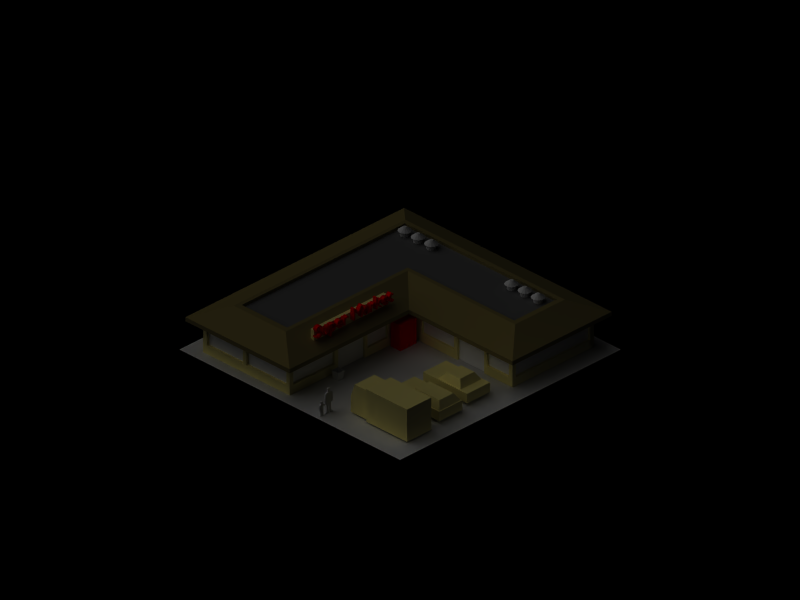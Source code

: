 # Source: market.blend  (saved by Blender 2.35.0; exported with 4.5.12 LTS)
import bpy
from mathutils import Matrix  # noqa: F401  (used for matrix-valued properties, if any)

bpy.ops.wm.read_factory_settings(use_empty=True)
scene = bpy.context.scene
scene.name = '1'

# ---- collections
col_collection_1 = bpy.data.collections.new('Collection 1'); scene.collection.children.link(col_collection_1)
col_collection_8 = bpy.data.collections.new('Collection 8'); scene.collection.children.link(col_collection_8)

# ---- materials (node trees are filled in below, after node groups)
mat_material_003 = bpy.data.materials.new('Material.003')
mat_material_003.alpha_threshold = 0.0
mat_material_003.preview_render_type = 'FLAT'
mat_material_003.diffuse_color = (1.0, 0.0, 0.0, 1.0)
mat_material_003.roughness = 0.5
mat_material_003.line_color = (0.0, 0.0, 0.0, 1.0)
mat_material_002 = bpy.data.materials.new('Material.002')
mat_material_002.alpha_threshold = 0.0
mat_material_002.preview_render_type = 'FLAT'
mat_material_002.diffuse_color = (1.0, 0.0, 0.0, 1.0)
mat_material_002.roughness = 0.5
mat_material_002.line_color = (0.0, 0.0, 0.0, 1.0)
mat_material = bpy.data.materials.new('Material')
mat_material.alpha_threshold = 0.0
mat_material.preview_render_type = 'FLAT'
mat_material.diffuse_color = (0.974, 0.9096, 0.4924, 1.0)
mat_material.roughness = 0.5
mat_material.line_color = (0.0, 0.0, 0.0, 1.0)
mat_roof = bpy.data.materials.new('Roof')
mat_roof.alpha_threshold = 0.0
mat_roof.preview_render_type = 'FLAT'
mat_roof.diffuse_color = (0.4571, 0.4003, 0.1873, 1.0)
mat_roof.roughness = 0.5
mat_roof.line_color = (0.0, 0.0, 0.0, 1.0)
mat_teerpape = bpy.data.materials.new('Teerpape')
mat_teerpape.alpha_threshold = 0.0
mat_teerpape.preview_render_type = 'FLAT'
mat_teerpape.diffuse_color = (0.3358, 0.3358, 0.3358, 1.0)
mat_teerpape.roughness = 0.5
mat_teerpape.line_color = (0.0, 0.0, 0.0, 1.0)
mat_window = bpy.data.materials.new('Window')
mat_window.alpha_threshold = 0.0
mat_window.preview_render_type = 'CUBE'
mat_window.diffuse_color = (1.0, 1.0, 1.0, 1.0)
mat_window.roughness = 0.5
mat_window.specular_intensity = 2.0
mat_window.line_color = (0.0, 0.0, 0.0, 1.0)
mat_material_001 = bpy.data.materials.new('Material.001')
mat_material_001.alpha_threshold = 0.0
mat_material_001.preview_render_type = 'FLAT'
mat_material_001.roughness = 0.5
mat_material_001.line_color = (0.0, 0.0, 0.0, 0.5)

# ---- material node trees

# ---- cameras
cam_camera = bpy.data.cameras.new('Camera')
cam_camera.type = 'ORTHO'
cam_camera.passepartout_alpha = 0.2
cam_camera.clip_end = 100.0
cam_camera.lens = 10.0
cam_camera.ortho_scale = 25.6
cam_camera.show_passepartout = False
cam_camera.show_safe_areas = True
cam_camera.dof.focus_distance = 0.0
cam_camera.dof.aperture_fstop = 128.0

# ---- lights
light_lamp_001 = bpy.data.lights.new('Lamp.001', 'POINT')
light_lamp_001.transmission_factor = 0.0
light_lamp_001.energy = 100.0
light_lamp_001.shadow_buffer_clip_start = 0.5
light_lamp_001.shadow_soft_size = 1.0
light_lamp_001.shadow_maximum_resolution = 0.006
light_lamp_001.use_absolute_resolution = True
light_lamp_001.cycles.use_multiple_importance_sampling = False
light_lamp = bpy.data.lights.new('Lamp', 'SUN')
light_lamp.transmission_factor = 0.0
light_lamp.angle = 1.571
light_lamp.energy = 1.0
light_lamp.shadow_buffer_clip_start = 0.5
light_lamp.shadow_soft_size = 1.0
light_lamp.shadow_cascade_max_distance = 1000.0
light_lamp.cycles.use_multiple_importance_sampling = False

# ---- meshes
me_cube_009 = bpy.data.meshes.new('Cube.009')
me_cube_009.from_pydata([(1.0, 0.7374, -1.0), (1.0, -0.4749, -1.0), (-1.0, -0.4749, -1.0), (-1.0, 0.7374, -1.0), (1.0, 0.7374, 1.591), (1.0, -0.4749, 1.591), (-1.0, -0.4749, 1.591), (-1.0, 0.7374, 1.591)], [], [(0, 1, 2, 3), (4, 7, 6, 5), (0, 4, 5, 1), (1, 5, 6, 2), (2, 6, 7, 3), (4, 0, 3, 7)])
me_cube_009.materials.append(mat_material_003)
me_cube_009.use_remesh_preserve_volume = False
me_cube_009.use_remesh_preserve_attributes = False
me_cube_009.use_mirror_vertex_groups = False
me_cube_009.update()
me_cube_008 = bpy.data.meshes.new('Cube.008')
me_cube_008.from_pydata([(0.159, 0.159, -0.2178), (0.159, -0.159, -0.2178), (-0.159, -0.159, -0.2178), (-0.159, 0.159, -0.2178), (0.2061, 0.2061, 0.2178), (0.2061, -0.2061, 0.2178), (-0.2061, -0.2061, 0.2178), (-0.2061, 0.2061, 0.2178), (-0.1578, 0.1578, 0.2178), (-0.1578, -0.1578, 0.2178), (0.1578, -0.1578, 0.2178), (0.1578, 0.1578, 0.2178), (0.1037, 0.1037, -0.1607), (0.1037, -0.1037, -0.1607), (-0.1037, -0.1037, -0.1607), (-0.1037, 0.1037, -0.1607)], [], [(0, 1, 2, 3), (0, 4, 5, 1), (1, 5, 6, 2), (2, 6, 7, 3), (4, 0, 3, 7), (5, 4, 11, 10), (6, 5, 10, 9), (7, 6, 9, 8), (4, 7, 8, 11), (11, 8, 15, 12), (8, 9, 14, 15), (9, 10, 13, 14), (10, 11, 12, 13), (12, 15, 14, 13)])
me_cube_008.use_remesh_preserve_volume = False
me_cube_008.use_remesh_preserve_attributes = False
me_cube_008.use_mirror_vertex_groups = False
me_cube_008.update()
me_mesh_006 = bpy.data.meshes.new('Mesh.006')
me_mesh_006.from_pydata([(5.34, 0.542, 0.0), (5.173, 0.379, 0.0), (5.173, 0.369, 0.0), (5.251, 0.369, 0.0), (5.251, 0.132, 0.0), (5.255, 0.09343, 0.0), (5.267, 0.05944, 0.0), (5.288, 0.03112, 0.0), (5.316, 0.009556, 0.0), (5.353, -0.004181, 0.0), (5.397, -0.009, 0.0), (5.413, -0.007958, 0.0), (5.431, -0.005, 0.0), (5.45, -0.000375, 0.0), (5.47, 0.005667, 0.0), (5.488, 0.01288, 0.0), (5.505, 0.021, 0.0), (5.505, 0.104, 0.0), (5.487, 0.09392, 0.0), (5.47, 0.08567, 0.0), (5.453, 0.07925, 0.0), (5.436, 0.07467, 0.0), (5.42, 0.07192, 0.0), (5.404, 0.071, 0.0), (5.39, 0.07236, 0.0), (5.376, 0.07685, 0.0), (5.362, 0.08513, 0.0), (5.351, 0.09781, 0.0), (5.343, 0.1156, 0.0), (5.34, 0.139, 0.0), (5.34, 0.369, 0.0), (5.482, 0.369, 0.0), (5.482, 0.449, 0.0), (5.34, 0.449, 0.0), (0.399, 0.643, 0.0), (0.3747, 0.6577, 0.0), (0.3498, 0.6697, 0.0), (0.3245, 0.679, 0.0), (0.2989, 0.6857, 0.0), (0.273, 0.6897, 0.0), (0.247, 0.691, 0.0), (0.1883, 0.6852, 0.0), (0.1378, 0.6685, 0.0), (0.09663, 0.6416, 0.0), (0.06589, 0.6055, 0.0), (0.04665, 0.561, 0.0), (0.04, 0.509, 0.0), (0.06185, 0.4284, 0.0), (0.1165, 0.368, 0.0), (0.1875, 0.3198, 0.0), (0.2585, 0.2753, 0.0), (0.3131, 0.2265, 0.0), (0.335, 0.165, 0.0), (0.3321, 0.1454, 0.0), (0.3231, 0.1258, 0.0), (0.308, 0.1078, 0.0), (0.2866, 0.09285, 0.0), (0.2586, 0.08273, 0.0), (0.224, 0.079, 0.0), (0.1909, 0.08189, 0.0), (0.1587, 0.09044, 0.0), (0.1276, 0.1045, 0.0), (0.098, 0.1239, 0.0), (0.07004, 0.1484, 0.0), (0.044, 0.178, 0.0), (0.044, 0.054, 0.0), (0.0728, 0.0344, 0.0), (0.1024, 0.01856, 0.0), (0.1331, 0.006375, 0.0), (0.1653, -0.002222, 0.0), (0.1991, -0.007319, 0.0), (0.235, -0.009, 0.0), (0.2873, -0.002727, 0.0), (0.3334, 0.01519, 0.0), (0.3718, 0.04338, 0.0), (0.4009, 0.08048, 0.0), (0.4195, 0.1251, 0.0), (0.426, 0.176, 0.0), (0.4041, 0.2679, 0.0), (0.3495, 0.333, 0.0), (0.2785, 0.3813, 0.0), (0.2075, 0.4223, 0.0), (0.1529, 0.466, 0.0), (0.131, 0.522, 0.0), (0.1346, 0.5447, 0.0), (0.145, 0.5643, 0.0), (0.1614, 0.5805, 0.0), (0.183, 0.5927, 0.0), (0.2091, 0.6003, 0.0), (0.239, 0.603, 0.0), (0.2628, 0.6016, 0.0), (0.288, 0.5968, 0.0), (0.3145, 0.5881, 0.0), (0.342, 0.5749, 0.0), (0.3702, 0.5564, 0.0), (0.399, 0.532, 0.0), (0.895, 0.0, 0.0), (0.895, 0.449, 0.0), (0.806, 0.449, 0.0), (0.806, 0.128, 0.0), (0.7908, 0.1091, 0.0), (0.7743, 0.09344, 0.0), (0.7566, 0.08113, 0.0), (0.7381, 0.07222, 0.0), (0.7188, 0.06682, 0.0), (0.699, 0.065, 0.0), (0.671, 0.06796, 0.0), (0.648, 0.07667, 0.0), (0.6301, 0.09088, 0.0), (0.6173, 0.1103, 0.0), (0.6096, 0.1348, 0.0), (0.607, 0.164, 0.0), (0.607, 0.449, 0.0), (0.518, 0.449, 0.0), (0.518, 0.17, 0.0), (0.5232, 0.1172, 0.0), (0.538, 0.07293, 0.0), (0.5614, 0.03775, 0.0), (0.5924, 0.01207, 0.0), (0.6299, -0.003657, 0.0), (0.673, -0.009, 0.0), (0.6956, -0.006889, 0.0), (0.7188, -0.0007778, 0.0), (0.7421, 0.009, 0.0), (0.7649, 0.02211, 0.0), (0.7864, 0.03822, 0.0), (0.806, 0.057, 0.0), (0.806, 0.0, 0.0), (1.104, 0.011, 0.0), (1.12, 0.004657, 0.0), (1.136, -0.0004074, 0.0), (1.151, -0.00425, 0.0), (1.165, -0.006926, 0.0), (1.18, -0.008491, 0.0), (1.194, -0.009, 0.0), (1.257, -0.001338, 0.0), (1.312, 0.02063, 0.0), (1.358, 0.05537, 0.0), (1.392, 0.1014, 0.0), (1.414, 0.1571, 0.0), (1.422, 0.221, 0.0), (1.415, 0.2893, 0.0), (1.393, 0.3459, 0.0), (1.357, 0.3905, 0.0), (1.307, 0.4228, 0.0), (1.245, 0.4424, 0.0), (1.169, 0.449, 0.0), (1.015, 0.449, 0.0), (1.015, -0.23, 0.0), (1.104, -0.23, 0.0), (1.104, 0.369, 0.0), (1.185, 0.369, 0.0), (1.229, 0.3646, 0.0), (1.266, 0.3516, 0.0), (1.294, 0.3304, 0.0), (1.315, 0.3014, 0.0), (1.327, 0.2652, 0.0), (1.331, 0.222, 0.0), (1.326, 0.1806, 0.0), (1.312, 0.1442, 0.0), (1.291, 0.1139, 0.0), (1.262, 0.09081, 0.0), (1.227, 0.07614, 0.0), (1.188, 0.071, 0.0), (1.174, 0.07158, 0.0), (1.16, 0.0733, 0.0), (1.146, 0.07613, 0.0), (1.132, 0.08004, 0.0), (1.118, 0.085, 0.0), (1.104, 0.091, 0.0), (1.896, 0.13, 0.0), (1.87, 0.1142, 0.0), (1.844, 0.1009, 0.0), (1.818, 0.09025, 0.0), (1.792, 0.08244, 0.0), (1.766, 0.07764, 0.0), (1.739, 0.076, 0.0), (1.699, 0.07982, 0.0), (1.665, 0.09122, 0.0), (1.637, 0.1101, 0.0), (1.614, 0.1364, 0.0), (1.598, 0.1701, 0.0), (1.588, 0.211, 0.0), (1.904, 0.211, 0.0), (1.898, 0.2869, 0.0), (1.88, 0.3488, 0.0), (1.851, 0.3968, 0.0), (1.812, 0.4309, 0.0), (1.765, 0.4512, 0.0), (1.709, 0.458, 0.0), (1.65, 0.4506, 0.0), (1.599, 0.4291, 0.0), (1.558, 0.395, 0.0), (1.526, 0.3496, 0.0), (1.506, 0.2941, 0.0), (1.499, 0.23, 0.0), (1.505, 0.1692, 0.0), (1.524, 0.1129, 0.0), (1.556, 0.064, 0.0), (1.598, 0.02541, 0.0), (1.652, 9.259e-05, 0.0), (1.717, -0.009, 0.0), (1.753, -0.007574, 0.0), (1.785, -0.003259, 0.0), (1.815, 0.004, 0.0), (1.842, 0.01426, 0.0), (1.869, 0.02757, 0.0), (1.896, 0.044, 0.0), (1.59, 0.27, 0.0), (1.598, 0.3029, 0.0), (1.612, 0.3303, 0.0), (1.63, 0.3521, 0.0), (1.652, 0.368, 0.0), (1.679, 0.3777, 0.0), (1.711, 0.381, 0.0), (1.74, 0.3775, 0.0), (1.766, 0.3673, 0.0), (1.786, 0.351, 0.0), (1.801, 0.329, 0.0), (1.812, 0.3018, 0.0), (1.816, 0.27, 0.0), (2.006, 0.449, 0.0), (2.006, 0.0, 0.0), (2.095, 0.0, 0.0), (2.095, 0.235, 0.0), (2.099, 0.272, 0.0), (2.11, 0.305, 0.0), (2.127, 0.3329, 0.0), (2.149, 0.3543, 0.0), (2.175, 0.3681, 0.0), (2.204, 0.373, 0.0), (2.216, 0.3715, 0.0), (2.229, 0.3674, 0.0), (2.243, 0.3608, 0.0), (2.258, 0.352, 0.0), (2.273, 0.3413, 0.0), (2.287, 0.329, 0.0), (2.334, 0.406, 0.0), (2.316, 0.422, 0.0), (2.298, 0.435, 0.0), (2.28, 0.4451, 0.0), (2.263, 0.4523, 0.0), (2.245, 0.4566, 0.0), (2.227, 0.458, 0.0), (2.206, 0.4552, 0.0), (2.185, 0.4465, 0.0), (2.163, 0.4316, 0.0), (2.141, 0.4101, 0.0), (2.119, 0.3817, 0.0), (2.097, 0.346, 0.0), (2.095, 0.346, 0.0), (2.095, 0.449, 0.0), (3.32, 0.682, 0.0), (3.229, 0.682, 0.0), (3.002, 0.402, 0.0), (2.776, 0.682, 0.0), (2.684, 0.682, 0.0), (2.684, 0.0, 0.0), (2.782, 0.0, 0.0), (2.782, 0.531, 0.0), (2.784, 0.531, 0.0), (2.994, 0.267, 0.0), (3.01, 0.267, 0.0), (3.22, 0.531, 0.0), (3.222, 0.531, 0.0), (3.222, 0.0, 0.0), (3.32, 0.0, 0.0), (3.803, 0.08, 0.0), (3.793, 0.07301, 0.0), (3.784, 0.06711, 0.0), (3.775, 0.06238, 0.0), (3.768, 0.05889, 0.0), (3.761, 0.05674, 0.0), (3.756, 0.056, 0.0), (3.751, 0.05652, 0.0), (3.747, 0.05819, 0.0), (3.743, 0.06113, 0.0), (3.741, 0.06548, 0.0), (3.739, 0.07139, 0.0), (3.739, 0.079, 0.0), (3.739, 0.31, 0.0), (3.733, 0.3564, 0.0), (3.717, 0.3937, 0.0), (3.692, 0.4223, 0.0), (3.659, 0.4423, 0.0), (3.62, 0.4541, 0.0), (3.576, 0.458, 0.0), (3.545, 0.4563, 0.0), (3.516, 0.4513, 0.0), (3.49, 0.4429, 0.0), (3.467, 0.431, 0.0), (3.446, 0.4158, 0.0), (3.427, 0.397, 0.0), (3.427, 0.3, 0.0), (3.449, 0.3232, 0.0), (3.472, 0.3419, 0.0), (3.496, 0.3561, 0.0), (3.52, 0.3661, 0.0), (3.544, 0.3721, 0.0), (3.569, 0.374, 0.0), (3.594, 0.372, 0.0), (3.614, 0.366, 0.0), (3.63, 0.3555, 0.0), (3.641, 0.3404, 0.0), (3.648, 0.3203, 0.0), (3.65, 0.295, 0.0), (3.65, 0.271, 0.0), (3.571, 0.243, 0.0), (3.535, 0.2296, 0.0), (3.499, 0.2144, 0.0), (3.468, 0.1956, 0.0), (3.442, 0.1716, 0.0), (3.424, 0.1406, 0.0), (3.418, 0.101, 0.0), (3.422, 0.07271, 0.0), (3.432, 0.0467, 0.0), (3.448, 0.02425, 0.0), (3.47, 0.00663, 0.0), (3.497, -0.00488, 0.0), (3.528, -0.009, 0.0), (3.548, -0.007745, 0.0), (3.569, -0.003963, 0.0), (3.589, 0.002375, 0.0), (3.609, 0.0113, 0.0), (3.629, 0.02283, 0.0), (3.649, 0.037, 0.0), (3.654, 0.02248, 0.0), (3.662, 0.01085, 0.0), (3.671, 0.002, 0.0), (3.684, -0.004185, 0.0), (3.699, -0.007815, 0.0), (3.717, -0.009, 0.0), (3.73, -0.008282, 0.0), (3.743, -0.005926, 0.0), (3.755, -0.001625, 0.0), (3.769, 0.004926, 0.0), (3.784, 0.01403, 0.0), (3.803, 0.026, 0.0), (3.65, 0.091, 0.0), (3.638, 0.08027, 0.0), (3.625, 0.07119, 0.0), (3.613, 0.06388, 0.0), (3.599, 0.05848, 0.0), (3.586, 0.05514, 0.0), (3.572, 0.054, 0.0), (3.554, 0.0561, 0.0), (3.539, 0.06211, 0.0), (3.526, 0.07163, 0.0), (3.516, 0.08422, 0.0), (3.51, 0.09949, 0.0), (3.508, 0.117, 0.0), (3.513, 0.1414, 0.0), (3.528, 0.162, 0.0), (3.551, 0.1796, 0.0), (3.579, 0.195, 0.0), (3.613, 0.2089, 0.0), (3.65, 0.222, 0.0), (3.888, 0.449, 0.0), (3.888, 0.0, 0.0), (3.977, 0.0, 0.0), (3.977, 0.235, 0.0), (3.981, 0.272, 0.0), (3.992, 0.305, 0.0), (4.009, 0.3329, 0.0), (4.031, 0.3543, 0.0), (4.057, 0.3681, 0.0), (4.086, 0.373, 0.0), (4.098, 0.3715, 0.0), (4.111, 0.3674, 0.0), (4.125, 0.3608, 0.0), (4.14, 0.352, 0.0), (4.155, 0.3413, 0.0), (4.169, 0.329, 0.0), (4.216, 0.406, 0.0), (4.198, 0.422, 0.0), (4.18, 0.435, 0.0), (4.162, 0.4451, 0.0), (4.145, 0.4523, 0.0), (4.127, 0.4566, 0.0), (4.109, 0.458, 0.0), (4.088, 0.4552, 0.0), (4.067, 0.4465, 0.0), (4.045, 0.4316, 0.0), (4.023, 0.4101, 0.0), (4.001, 0.3817, 0.0), (3.979, 0.346, 0.0), (3.977, 0.346, 0.0), (3.977, 0.449, 0.0), (4.366, 0.682, 0.0), (4.277, 0.682, 0.0), (4.277, 0.0, 0.0), (4.366, 0.0, 0.0), (4.675, 0.449, 0.0), (4.569, 0.449, 0.0), (4.37, 0.229, 0.0), (4.595, 0.0, 0.0), (4.715, 0.0, 0.0), (4.483, 0.229, 0.0), (5.132, 0.13, 0.0), (5.106, 0.1142, 0.0), (5.08, 0.1009, 0.0), (5.054, 0.09025, 0.0), (5.028, 0.08244, 0.0), (5.002, 0.07764, 0.0), (4.975, 0.076, 0.0), (4.935, 0.07982, 0.0), (4.901, 0.09122, 0.0), (4.873, 0.1101, 0.0), (4.85, 0.1364, 0.0), (4.834, 0.1701, 0.0), (4.824, 0.211, 0.0), (5.14, 0.211, 0.0), (5.134, 0.2869, 0.0), (5.116, 0.3488, 0.0), (5.087, 0.3968, 0.0), (5.048, 0.4309, 0.0), (5.001, 0.4512, 0.0), (4.945, 0.458, 0.0), (4.886, 0.4506, 0.0), (4.835, 0.4291, 0.0), (4.793, 0.395, 0.0), (4.762, 0.3496, 0.0), (4.742, 0.2941, 0.0), (4.735, 0.23, 0.0), (4.741, 0.1692, 0.0), (4.76, 0.1129, 0.0), (4.792, 0.064, 0.0), (4.834, 0.02541, 0.0), (4.888, 9.259e-05, 0.0), (4.953, -0.009, 0.0), (4.989, -0.007574, 0.0), (5.021, -0.003259, 0.0), (5.051, 0.004, 0.0), (5.078, 0.01426, 0.0), (5.105, 0.02757, 0.0), (5.132, 0.044, 0.0), (4.826, 0.27, 0.0), (4.834, 0.3029, 0.0), (4.848, 0.3303, 0.0), (4.866, 0.3521, 0.0), (4.888, 0.368, 0.0), (4.915, 0.3777, 0.0), (4.947, 0.381, 0.0), (4.976, 0.3775, 0.0), (5.002, 0.3673, 0.0), (5.022, 0.351, 0.0), (5.037, 0.329, 0.0), (5.048, 0.3018, 0.0), (5.052, 0.27, 0.0), (5.052, 0.27, -0.2502), (5.048, 0.3018, -0.2502), (5.037, 0.329, -0.2502), (5.022, 0.351, -0.2502), (5.002, 0.3673, -0.2502), (4.976, 0.3775, -0.2502), (4.947, 0.381, -0.2502), (4.915, 0.3777, -0.2502), (4.888, 0.368, -0.2502), (4.866, 0.3521, -0.2502), (4.848, 0.3303, -0.2502), (4.834, 0.3029, -0.2502), (4.826, 0.27, -0.2502), (5.132, 0.044, -0.2502), (5.105, 0.02757, -0.2502), (5.078, 0.01426, -0.2502), (5.051, 0.004, -0.2502), (5.021, -0.003259, -0.2502), (4.989, -0.007574, -0.2502), (4.953, -0.009, -0.2502), (4.888, 9.259e-05, -0.2502), (4.834, 0.02541, -0.2502), (4.792, 0.064, -0.2502), (4.76, 0.1129, -0.2502), (4.741, 0.1692, -0.2502), (4.735, 0.23, -0.2502), (4.742, 0.2941, -0.2502), (4.762, 0.3496, -0.2502), (4.793, 0.395, -0.2502), (4.835, 0.4291, -0.2502), (4.886, 0.4506, -0.2502), (4.945, 0.458, -0.2502), (5.001, 0.4512, -0.2502), (5.048, 0.4309, -0.2502), (5.087, 0.3968, -0.2502), (5.116, 0.3488, -0.2502), (5.134, 0.2869, -0.2502), (5.14, 0.211, -0.2502), (4.824, 0.211, -0.2502), (4.834, 0.1701, -0.2502), (4.85, 0.1364, -0.2502), (4.873, 0.1101, -0.2502), (4.901, 0.09122, -0.2502), (4.935, 0.07982, -0.2502), (4.975, 0.076, -0.2502), (5.002, 0.07764, -0.2502), (5.028, 0.08244, -0.2502), (5.054, 0.09025, -0.2502), (5.08, 0.1009, -0.2502), (5.106, 0.1142, -0.2502), (5.132, 0.13, -0.2502), (4.483, 0.229, -0.2502), (4.715, 0.0, -0.2502), (4.595, 0.0, -0.2502), (4.37, 0.229, -0.2502), (4.569, 0.449, -0.2502), (4.675, 0.449, -0.2502), (4.366, 0.0, -0.2502), (4.277, 0.0, -0.2502), (4.277, 0.682, -0.2502), (4.366, 0.682, -0.2502), (3.977, 0.449, -0.2502), (3.977, 0.346, -0.2502), (3.979, 0.346, -0.2502), (4.001, 0.3817, -0.2502), (4.023, 0.4101, -0.2502), (4.045, 0.4316, -0.2502), (4.067, 0.4465, -0.2502), (4.088, 0.4552, -0.2502), (4.109, 0.458, -0.2502), (4.127, 0.4566, -0.2502), (4.145, 0.4523, -0.2502), (4.162, 0.4451, -0.2502), (4.18, 0.435, -0.2502), (4.198, 0.422, -0.2502), (4.216, 0.406, -0.2502), (4.169, 0.329, -0.2502), (4.155, 0.3413, -0.2502), (4.14, 0.352, -0.2502), (4.125, 0.3608, -0.2502), (4.111, 0.3674, -0.2502), (4.098, 0.3715, -0.2502), (4.086, 0.373, -0.2502), (4.057, 0.3681, -0.2502), (4.031, 0.3543, -0.2502), (4.009, 0.3329, -0.2502), (3.992, 0.305, -0.2502), (3.981, 0.272, -0.2502), (3.977, 0.235, -0.2502), (3.977, 0.0, -0.2502), (3.888, 0.0, -0.2502), (3.888, 0.449, -0.2502), (3.65, 0.222, -0.2502), (3.613, 0.2089, -0.2502), (3.579, 0.195, -0.2502), (3.551, 0.1796, -0.2502), (3.528, 0.162, -0.2502), (3.513, 0.1414, -0.2502), (3.508, 0.117, -0.2502), (3.51, 0.09949, -0.2502), (3.516, 0.08422, -0.2502), (3.526, 0.07163, -0.2502), (3.539, 0.06211, -0.2502), (3.554, 0.0561, -0.2502), (3.572, 0.054, -0.2502), (3.586, 0.05514, -0.2502), (3.599, 0.05848, -0.2502), (3.613, 0.06388, -0.2502), (3.625, 0.07119, -0.2502), (3.638, 0.08027, -0.2502), (3.65, 0.091, -0.2502), (3.803, 0.026, -0.2502), (3.784, 0.01403, -0.2502), (3.769, 0.004926, -0.2502), (3.755, -0.001625, -0.2502), (3.743, -0.005926, -0.2502), (3.73, -0.008282, -0.2502), (3.717, -0.009, -0.2502), (3.699, -0.007815, -0.2502), (3.684, -0.004185, -0.2502), (3.671, 0.002, -0.2502), (3.662, 0.01085, -0.2502), (3.654, 0.02248, -0.2502), (3.649, 0.037, -0.2502), (3.629, 0.02283, -0.2502), (3.609, 0.0113, -0.2502), (3.589, 0.002375, -0.2502), (3.569, -0.003963, -0.2502), (3.548, -0.007745, -0.2502), (3.528, -0.009, -0.2502), (3.497, -0.00488, -0.2502), (3.47, 0.00663, -0.2502), (3.448, 0.02425, -0.2502), (3.432, 0.0467, -0.2502), (3.422, 0.07271, -0.2502), (3.418, 0.101, -0.2502), (3.424, 0.1406, -0.2502), (3.442, 0.1716, -0.2502), (3.468, 0.1956, -0.2502), (3.499, 0.2144, -0.2502), (3.535, 0.2296, -0.2502), (3.571, 0.243, -0.2502), (3.65, 0.271, -0.2502), (3.65, 0.295, -0.2502), (3.648, 0.3203, -0.2502), (3.641, 0.3404, -0.2502), (3.63, 0.3555, -0.2502), (3.614, 0.366, -0.2502), (3.594, 0.372, -0.2502), (3.569, 0.374, -0.2502), (3.544, 0.3721, -0.2502), (3.52, 0.3661, -0.2502), (3.496, 0.3561, -0.2502), (3.472, 0.3419, -0.2502), (3.449, 0.3232, -0.2502), (3.427, 0.3, -0.2502), (3.427, 0.397, -0.2502), (3.446, 0.4158, -0.2502), (3.467, 0.431, -0.2502), (3.49, 0.4429, -0.2502), (3.516, 0.4513, -0.2502), (3.545, 0.4563, -0.2502), (3.576, 0.458, -0.2502), (3.62, 0.4541, -0.2502), (3.659, 0.4423, -0.2502), (3.692, 0.4223, -0.2502), (3.717, 0.3937, -0.2502), (3.733, 0.3564, -0.2502), (3.739, 0.31, -0.2502), (3.739, 0.079, -0.2502), (3.739, 0.07139, -0.2502), (3.741, 0.06548, -0.2502), (3.743, 0.06113, -0.2502), (3.747, 0.05819, -0.2502), (3.751, 0.05652, -0.2502), (3.756, 0.056, -0.2502), (3.761, 0.05674, -0.2502), (3.768, 0.05889, -0.2502), (3.775, 0.06238, -0.2502), (3.784, 0.06711, -0.2502), (3.793, 0.07301, -0.2502), (3.803, 0.08, -0.2502), (3.32, 0.0, -0.2502), (3.222, 0.0, -0.2502), (3.222, 0.531, -0.2502), (3.22, 0.531, -0.2502), (3.01, 0.267, -0.2502), (2.994, 0.267, -0.2502), (2.784, 0.531, -0.2502), (2.782, 0.531, -0.2502), (2.782, 0.0, -0.2502), (2.684, 0.0, -0.2502), (2.684, 0.682, -0.2502), (2.776, 0.682, -0.2502), (3.002, 0.402, -0.2502), (3.229, 0.682, -0.2502), (3.32, 0.682, -0.2502), (2.095, 0.449, -0.2502), (2.095, 0.346, -0.2502), (2.097, 0.346, -0.2502), (2.119, 0.3817, -0.2502), (2.141, 0.4101, -0.2502), (2.163, 0.4316, -0.2502), (2.185, 0.4465, -0.2502), (2.206, 0.4552, -0.2502), (2.227, 0.458, -0.2502), (2.245, 0.4566, -0.2502), (2.263, 0.4523, -0.2502), (2.28, 0.4451, -0.2502), (2.298, 0.435, -0.2502), (2.316, 0.422, -0.2502), (2.334, 0.406, -0.2502), (2.287, 0.329, -0.2502), (2.273, 0.3413, -0.2502), (2.258, 0.352, -0.2502), (2.243, 0.3608, -0.2502), (2.229, 0.3674, -0.2502), (2.216, 0.3715, -0.2502), (2.204, 0.373, -0.2502), (2.175, 0.3681, -0.2502), (2.149, 0.3543, -0.2502), (2.127, 0.3329, -0.2502), (2.11, 0.305, -0.2502), (2.099, 0.272, -0.2502), (2.095, 0.235, -0.2502), (2.095, 0.0, -0.2502), (2.006, 0.0, -0.2502), (2.006, 0.449, -0.2502), (1.816, 0.27, -0.2502), (1.812, 0.3018, -0.2502), (1.801, 0.329, -0.2502), (1.786, 0.351, -0.2502), (1.766, 0.3673, -0.2502), (1.74, 0.3775, -0.2502), (1.711, 0.381, -0.2502), (1.679, 0.3777, -0.2502), (1.652, 0.368, -0.2502), (1.63, 0.3521, -0.2502), (1.612, 0.3303, -0.2502), (1.598, 0.3029, -0.2502), (1.59, 0.27, -0.2502), (1.896, 0.044, -0.2502), (1.869, 0.02757, -0.2502), (1.842, 0.01426, -0.2502), (1.815, 0.004, -0.2502), (1.785, -0.003259, -0.2502), (1.753, -0.007574, -0.2502), (1.717, -0.009, -0.2502), (1.652, 9.259e-05, -0.2502), (1.598, 0.02541, -0.2502), (1.556, 0.064, -0.2502), (1.524, 0.1129, -0.2502), (1.505, 0.1692, -0.2502), (1.499, 0.23, -0.2502), (1.506, 0.2941, -0.2502), (1.526, 0.3496, -0.2502), (1.558, 0.395, -0.2502), (1.599, 0.4291, -0.2502), (1.65, 0.4506, -0.2502), (1.709, 0.458, -0.2502), (1.765, 0.4512, -0.2502), (1.812, 0.4309, -0.2502), (1.851, 0.3968, -0.2502), (1.88, 0.3488, -0.2502), (1.898, 0.2869, -0.2502), (1.904, 0.211, -0.2502), (1.588, 0.211, -0.2502), (1.598, 0.1701, -0.2502), (1.614, 0.1364, -0.2502), (1.637, 0.1101, -0.2502), (1.665, 0.09122, -0.2502), (1.699, 0.07982, -0.2502), (1.739, 0.076, -0.2502), (1.766, 0.07764, -0.2502), (1.792, 0.08244, -0.2502), (1.818, 0.09025, -0.2502), (1.844, 0.1009, -0.2502), (1.87, 0.1142, -0.2502), (1.896, 0.13, -0.2502), (1.104, 0.091, -0.2502), (1.118, 0.085, -0.2502), (1.132, 0.08004, -0.2502), (1.146, 0.07613, -0.2502), (1.16, 0.0733, -0.2502), (1.174, 0.07158, -0.2502), (1.188, 0.071, -0.2502), (1.227, 0.07614, -0.2502), (1.262, 0.09081, -0.2502), (1.291, 0.1139, -0.2502), (1.312, 0.1442, -0.2502), (1.326, 0.1806, -0.2502), (1.331, 0.222, -0.2502), (1.327, 0.2652, -0.2502), (1.315, 0.3014, -0.2502), (1.294, 0.3304, -0.2502), (1.266, 0.3516, -0.2502), (1.229, 0.3646, -0.2502), (1.185, 0.369, -0.2502), (1.104, 0.369, -0.2502), (1.104, -0.23, -0.2502), (1.015, -0.23, -0.2502), (1.015, 0.449, -0.2502), (1.169, 0.449, -0.2502), (1.245, 0.4424, -0.2502), (1.307, 0.4228, -0.2502), (1.357, 0.3905, -0.2502), (1.393, 0.3459, -0.2502), (1.415, 0.2893, -0.2502), (1.422, 0.221, -0.2502), (1.414, 0.1571, -0.2502), (1.392, 0.1014, -0.2502), (1.358, 0.05537, -0.2502), (1.312, 0.02063, -0.2502), (1.257, -0.001338, -0.2502), (1.194, -0.009, -0.2502), (1.18, -0.008491, -0.2502), (1.165, -0.006926, -0.2502), (1.151, -0.00425, -0.2502), (1.136, -0.0004074, -0.2502), (1.12, 0.004657, -0.2502), (1.104, 0.011, -0.2502), (0.806, 0.0, -0.2502), (0.806, 0.057, -0.2502), (0.7864, 0.03822, -0.2502), (0.7649, 0.02211, -0.2502), (0.7421, 0.009, -0.2502), (0.7188, -0.0007778, -0.2502), (0.6956, -0.006889, -0.2502), (0.673, -0.009, -0.2502), (0.6299, -0.003657, -0.2502), (0.5924, 0.01207, -0.2502), (0.5614, 0.03775, -0.2502), (0.538, 0.07293, -0.2502), (0.5232, 0.1172, -0.2502), (0.518, 0.17, -0.2502), (0.518, 0.449, -0.2502), (0.607, 0.449, -0.2502), (0.607, 0.164, -0.2502), (0.6096, 0.1348, -0.2502), (0.6173, 0.1103, -0.2502), (0.6301, 0.09088, -0.2502), (0.648, 0.07667, -0.2502), (0.671, 0.06796, -0.2502), (0.699, 0.065, -0.2502), (0.7188, 0.06682, -0.2502), (0.7381, 0.07222, -0.2502), (0.7566, 0.08113, -0.2502), (0.7743, 0.09344, -0.2502), (0.7908, 0.1091, -0.2502), (0.806, 0.128, -0.2502), (0.806, 0.449, -0.2502), (0.895, 0.449, -0.2502), (0.895, 0.0, -0.2502), (0.399, 0.532, -0.2502), (0.3702, 0.5564, -0.2502), (0.342, 0.5749, -0.2502), (0.3145, 0.5881, -0.2502), (0.288, 0.5968, -0.2502), (0.2628, 0.6016, -0.2502), (0.239, 0.603, -0.2502), (0.2091, 0.6003, -0.2502), (0.183, 0.5927, -0.2502), (0.1614, 0.5805, -0.2502), (0.145, 0.5643, -0.2502), (0.1346, 0.5447, -0.2502), (0.131, 0.522, -0.2502), (0.1529, 0.466, -0.2502), (0.2075, 0.4223, -0.2502), (0.2785, 0.3813, -0.2502), (0.3495, 0.333, -0.2502), (0.4041, 0.2679, -0.2502), (0.426, 0.176, -0.2502), (0.4195, 0.1251, -0.2502), (0.4009, 0.08048, -0.2502), (0.3718, 0.04338, -0.2502), (0.3334, 0.01519, -0.2502), (0.2873, -0.002727, -0.2502), (0.235, -0.009, -0.2502), (0.1991, -0.007319, -0.2502), (0.1653, -0.002222, -0.2502), (0.1331, 0.006375, -0.2502), (0.1024, 0.01856, -0.2502), (0.0728, 0.0344, -0.2502), (0.044, 0.054, -0.2502), (0.044, 0.178, -0.2502), (0.07004, 0.1484, -0.2502), (0.098, 0.1239, -0.2502), (0.1276, 0.1045, -0.2502), (0.1587, 0.09044, -0.2502), (0.1909, 0.08189, -0.2502), (0.224, 0.079, -0.2502), (0.2586, 0.08273, -0.2502), (0.2866, 0.09285, -0.2502), (0.308, 0.1078, -0.2502), (0.3231, 0.1258, -0.2502), (0.3321, 0.1454, -0.2502), (0.335, 0.165, -0.2502), (0.3131, 0.2265, -0.2502), (0.2585, 0.2753, -0.2502), (0.1875, 0.3198, -0.2502), (0.1165, 0.368, -0.2502), (0.06185, 0.4284, -0.2502), (0.04, 0.509, -0.2502), (0.04665, 0.561, -0.2502), (0.06589, 0.6055, -0.2502), (0.09663, 0.6416, -0.2502), (0.1378, 0.6685, -0.2502), (0.1883, 0.6852, -0.2502), (0.247, 0.691, -0.2502), (0.273, 0.6897, -0.2502), (0.2989, 0.6857, -0.2502), (0.3245, 0.679, -0.2502), (0.3498, 0.6697, -0.2502), (0.3747, 0.6577, -0.2502), (0.399, 0.643, -0.2502), (5.34, 0.449, -0.2502), (5.482, 0.449, -0.2502), (5.482, 0.369, -0.2502), (5.34, 0.369, -0.2502), (5.34, 0.139, -0.2502), (5.343, 0.1156, -0.2502), (5.351, 0.09781, -0.2502), (5.362, 0.08513, -0.2502), (5.376, 0.07685, -0.2502), (5.39, 0.07236, -0.2502), (5.404, 0.071, -0.2502), (5.42, 0.07192, -0.2502), (5.436, 0.07467, -0.2502), (5.453, 0.07925, -0.2502), (5.47, 0.08567, -0.2502), (5.487, 0.09392, -0.2502), (5.505, 0.104, -0.2502), (5.505, 0.021, -0.2502), (5.488, 0.01288, -0.2502), (5.47, 0.005667, -0.2502), (5.45, -0.000375, -0.2502), (5.431, -0.005, -0.2502), (5.413, -0.007958, -0.2502), (5.397, -0.009, -0.2502), (5.353, -0.004181, -0.2502), (5.316, 0.009556, -0.2502), (5.288, 0.03112, -0.2502), (5.267, 0.05944, -0.2502), (5.255, 0.09343, -0.2502), (5.251, 0.132, -0.2502), (5.251, 0.369, -0.2502), (5.173, 0.369, -0.2502), (5.173, 0.379, -0.2502), (5.34, 0.542, -0.2502)], [], [(41, 40, 39), (41, 39, 38), (41, 38, 37), (42, 41, 37), (42, 37, 36), (42, 36, 35), (43, 42, 35), (43, 35, 34), (43, 34, 89), (89, 34, 90), (90, 34, 91), (91, 34, 92), (92, 34, 93), (93, 34, 94), (94, 34, 95), (44, 43, 89), (45, 44, 88), (88, 44, 89), (45, 88, 87), (45, 87, 86), (45, 86, 85), (45, 85, 84), (46, 45, 84), (46, 84, 83), (46, 83, 82), (47, 46, 82), (47, 82, 81), (48, 47, 81), (48, 81, 80), (48, 80, 79), (49, 48, 79), (49, 79, 78), (50, 49, 78), (51, 50, 78), (51, 78, 77), (52, 51, 77), (65, 64, 63), (52, 77, 76), (53, 52, 76), (65, 63, 62), (54, 53, 76), (55, 54, 76), (55, 76, 75), (65, 62, 61), (56, 55, 75), (65, 61, 60), (57, 56, 75), (65, 60, 59), (58, 57, 75), (65, 59, 58), (58, 75, 74), (65, 58, 74), (66, 65, 74), (66, 74, 73), (67, 66, 73), (68, 67, 73), (68, 73, 72), (69, 68, 72), (70, 69, 72), (70, 72, 71), (114, 113, 112), (114, 112, 111), (99, 98, 97), (99, 97, 96), (115, 114, 111), (115, 111, 110), (115, 110, 109), (100, 99, 96), (116, 115, 109), (116, 109, 108), (101, 100, 96), (102, 101, 126), (126, 101, 96), (116, 108, 107), (103, 102, 126), (116, 107, 106), (117, 116, 106), (104, 103, 126), (117, 106, 105), (105, 104, 126), (117, 105, 126), (117, 126, 125), (127, 126, 96), (117, 125, 124), (118, 117, 124), (118, 124, 123), (119, 118, 123), (119, 123, 122), (119, 122, 121), (120, 119, 121), (148, 147, 150), (150, 147, 146), (150, 146, 145), (150, 145, 144), (150, 144, 143), (150, 143, 151), (151, 143, 152), (152, 143, 142), (148, 150, 169), (153, 152, 142), (154, 153, 142), (154, 142, 141), (155, 154, 141), (156, 155, 141), (156, 141, 140), (157, 156, 140), (158, 157, 140), (158, 140, 139), (159, 158, 139), (159, 139, 138), (160, 159, 138), (161, 160, 138), (161, 138, 137), (148, 169, 168), (162, 161, 137), (148, 168, 128), (128, 168, 167), (128, 167, 166), (163, 162, 137), (128, 166, 165), (128, 165, 164), (128, 164, 163), (128, 163, 137), (128, 137, 136), (128, 136, 135), (148, 128, 149), (129, 128, 135), (130, 129, 135), (131, 130, 135), (131, 135, 134), (132, 131, 134), (133, 132, 134), (190, 189, 188), (190, 188, 187), (191, 190, 187), (191, 187, 186), (192, 191, 186), (192, 186, 214), (214, 186, 215), (215, 186, 185), (193, 192, 213), (213, 192, 214), (193, 213, 212), (216, 215, 185), (193, 212, 211), (217, 216, 185), (193, 211, 210), (218, 217, 185), (194, 193, 210), (218, 185, 184), (194, 210, 209), (219, 218, 184), (194, 209, 208), (220, 219, 184), (195, 194, 208), (220, 184, 183), (195, 208, 220), (195, 220, 183), (196, 195, 182), (182, 195, 183), (196, 182, 181), (196, 181, 180), (197, 196, 180), (197, 180, 179), (171, 170, 207), (172, 171, 207), (198, 197, 179), (198, 179, 178), (173, 172, 207), (198, 178, 177), (174, 173, 207), (175, 174, 207), (198, 177, 176), (176, 175, 207), (198, 176, 207), (199, 198, 207), (199, 207, 206), (199, 206, 205), (200, 199, 205), (200, 205, 204), (200, 204, 203), (201, 200, 203), (201, 203, 202), (244, 243, 242), (244, 242, 241), (245, 244, 241), (245, 241, 240), (222, 221, 251), (222, 251, 250), (246, 245, 240), (246, 240, 239), (246, 239, 238), (247, 246, 238), (247, 238, 237), (248, 247, 237), (248, 237, 230), (230, 237, 231), (231, 237, 232), (232, 237, 233), (233, 237, 234), (234, 237, 235), (235, 237, 236), (249, 248, 229), (229, 248, 230), (249, 229, 228), (249, 228, 227), (222, 250, 249), (222, 249, 226), (226, 249, 227), (222, 226, 225), (222, 225, 224), (222, 224, 223), (257, 256, 255), (257, 255, 259), (259, 255, 260), (260, 255, 254), (254, 253, 252), (254, 252, 263), (263, 252, 264), (264, 252, 266), (257, 259, 258), (261, 260, 254), (254, 263, 262), (265, 264, 266), (261, 254, 262), (287, 286, 285), (288, 287, 285), (288, 285, 284), (289, 288, 284), (290, 289, 284), (290, 284, 283), (291, 290, 283), (291, 283, 282), (292, 291, 282), (293, 292, 294), (294, 292, 295), (295, 292, 296), (296, 292, 297), (297, 292, 298), (298, 292, 299), (299, 292, 282), (299, 282, 300), (300, 282, 281), (301, 300, 281), (302, 301, 281), (302, 281, 280), (303, 302, 280), (304, 303, 280), (305, 304, 280), (305, 280, 279), (306, 305, 279), (307, 306, 356), (356, 306, 279), (308, 307, 356), (309, 308, 356), (309, 356, 355), (338, 356, 279), (310, 309, 355), (310, 355, 354), (311, 310, 354), (311, 354, 353), (311, 353, 352), (312, 311, 352), (312, 352, 351), (312, 351, 350), (313, 312, 350), (313, 350, 349), (314, 313, 349), (314, 349, 348), (339, 338, 279), (314, 348, 347), (340, 339, 279), (268, 267, 337), (340, 279, 278), (269, 268, 337), (315, 314, 347), (315, 347, 346), (340, 278, 277), (341, 340, 277), (270, 269, 337), (341, 277, 276), (342, 341, 276), (271, 270, 337), (315, 346, 345), (342, 276, 275), (272, 271, 337), (343, 342, 275), (343, 275, 274), (273, 272, 337), (343, 274, 273), (315, 345, 344), (343, 273, 337), (344, 343, 337), (315, 344, 325), (325, 344, 337), (316, 315, 325), (316, 325, 324), (326, 325, 337), (326, 337, 336), (317, 316, 324), (317, 324, 323), (327, 326, 336), (327, 336, 335), (317, 323, 322), (328, 327, 335), (318, 317, 322), (328, 335, 334), (318, 322, 321), (329, 328, 334), (329, 334, 333), (318, 321, 320), (330, 329, 333), (319, 318, 320), (330, 333, 332), (331, 330, 332), (380, 379, 378), (380, 378, 377), (381, 380, 377), (381, 377, 376), (358, 357, 387), (358, 387, 386), (382, 381, 376), (382, 376, 375), (382, 375, 374), (383, 382, 374), (383, 374, 373), (384, 383, 373), (384, 373, 366), (366, 373, 367), (367, 373, 368), (368, 373, 369), (369, 373, 370), (370, 373, 371), (371, 373, 372), (385, 384, 365), (365, 384, 366), (385, 365, 364), (385, 364, 363), (358, 386, 385), (358, 385, 362), (362, 385, 363), (358, 362, 361), (358, 361, 360), (358, 360, 359), (390, 389, 388), (390, 388, 391), (394, 393, 392), (394, 392, 397), (395, 394, 397), (395, 397, 396), (418, 417, 416), (418, 416, 415), (419, 418, 415), (419, 415, 414), (420, 419, 414), (420, 414, 442), (442, 414, 443), (443, 414, 413), (421, 420, 441), (441, 420, 442), (421, 441, 440), (444, 443, 413), (421, 440, 439), (445, 444, 413), (421, 439, 438), (446, 445, 413), (422, 421, 438), (446, 413, 412), (422, 438, 437), (447, 446, 412), (422, 437, 436), (448, 447, 412), (423, 422, 436), (448, 412, 411), (423, 436, 448), (423, 448, 411), (424, 423, 410), (410, 423, 411), (424, 410, 409), (424, 409, 408), (425, 424, 408), (425, 408, 407), (399, 398, 435), (400, 399, 435), (426, 425, 407), (426, 407, 406), (401, 400, 435), (426, 406, 405), (402, 401, 435), (403, 402, 435), (426, 405, 404), (404, 403, 435), (426, 404, 435), (427, 426, 435), (427, 435, 434), (427, 434, 433), (428, 427, 433), (428, 433, 432), (428, 432, 431), (429, 428, 431), (429, 431, 430), (1, 0, 33), (1, 33, 32), (1, 32, 31), (2, 1, 31), (3, 2, 31), (4, 3, 30), (30, 3, 31), (4, 30, 29), (4, 29, 28), (5, 4, 28), (5, 28, 27), (18, 17, 16), (5, 27, 26), (19, 18, 16), (6, 5, 26), (20, 19, 16), (6, 26, 25), (21, 20, 16), (6, 25, 24), (22, 21, 16), (6, 24, 23), (23, 22, 16), (6, 23, 16), (7, 6, 16), (8, 7, 16), (8, 16, 15), (8, 15, 14), (9, 8, 14), (9, 14, 13), (9, 13, 12), (10, 9, 12), (10, 12, 11), (10, 11, 886, 887), (11, 12, 885, 886), (9, 10, 887, 888), (12, 13, 884, 885), (13, 14, 883, 884), (8, 9, 888, 889), (14, 15, 882, 883), (15, 16, 881, 882), (7, 8, 889, 890), (6, 7, 890, 891), (22, 23, 874, 875), (23, 24, 873, 874), (21, 22, 875, 876), (24, 25, 872, 873), (20, 21, 876, 877), (25, 26, 871, 872), (19, 20, 877, 878), (5, 6, 891, 892), (18, 19, 878, 879), (26, 27, 870, 871), (16, 17, 880, 881), (17, 18, 879, 880), (27, 28, 869, 870), (4, 5, 892, 893), (28, 29, 868, 869), (29, 30, 867, 868), (30, 31, 866, 867), (3, 4, 893, 894), (2, 3, 894, 895), (1, 2, 895, 896), (31, 32, 865, 866), (32, 33, 864, 865), (33, 0, 897, 864), (0, 1, 896, 897), (429, 430, 467, 468), (430, 431, 466, 467), (428, 429, 468, 469), (431, 432, 465, 466), (432, 433, 464, 465), (427, 428, 469, 470), (433, 434, 463, 464), (434, 435, 462, 463), (426, 427, 470, 471), (403, 404, 493, 494), (404, 405, 492, 493), (402, 403, 494, 495), (401, 402, 495, 496), (405, 406, 491, 492), (400, 401, 496, 497), (406, 407, 490, 491), (425, 426, 471, 472), (399, 400, 497, 498), (435, 398, 499, 462), (398, 399, 498, 499), (407, 408, 489, 490), (424, 425, 472, 473), (408, 409, 488, 489), (409, 410, 487, 488), (410, 411, 486, 487), (423, 424, 473, 474), (448, 436, 461, 449), (411, 412, 485, 486), (422, 423, 474, 475), (447, 448, 449, 450), (436, 437, 460, 461), (446, 447, 450, 451), (437, 438, 459, 460), (412, 413, 484, 485), (421, 422, 475, 476), (445, 446, 451, 452), (438, 439, 458, 459), (444, 445, 452, 453), (439, 440, 457, 458), (443, 444, 453, 454), (440, 441, 456, 457), (441, 442, 455, 456), (420, 421, 476, 477), (413, 414, 483, 484), (442, 443, 454, 455), (419, 420, 477, 478), (414, 415, 482, 483), (418, 419, 478, 479), (415, 416, 481, 482), (416, 417, 480, 481), (417, 418, 479, 480), (395, 396, 501, 502), (396, 397, 500, 501), (394, 395, 502, 503), (397, 392, 505, 500), (392, 393, 504, 505), (393, 394, 503, 504), (390, 391, 506, 507), (391, 388, 509, 506), (388, 389, 508, 509), (389, 390, 507, 508), (358, 359, 538, 539), (359, 360, 537, 538), (360, 361, 536, 537), (361, 362, 535, 536), (362, 363, 534, 535), (385, 386, 511, 512), (363, 364, 533, 534), (364, 365, 532, 533), (365, 366, 531, 532), (384, 385, 512, 513), (371, 372, 525, 526), (372, 373, 524, 525), (370, 371, 526, 527), (369, 370, 527, 528), (368, 369, 528, 529), (367, 368, 529, 530), (366, 367, 530, 531), (383, 384, 513, 514), (373, 374, 523, 524), (382, 383, 514, 515), (374, 375, 522, 523), (375, 376, 521, 522), (381, 382, 515, 516), (386, 387, 510, 511), (387, 357, 540, 510), (357, 358, 539, 540), (376, 377, 520, 521), (380, 381, 516, 517), (377, 378, 519, 520), (378, 379, 518, 519), (379, 380, 517, 518), (331, 332, 565, 566), (330, 331, 566, 567), (332, 333, 564, 565), (319, 320, 577, 578), (318, 319, 578, 579), (329, 330, 567, 568), (320, 321, 576, 577), (333, 334, 563, 564), (328, 329, 568, 569), (321, 322, 575, 576), (334, 335, 562, 563), (317, 318, 579, 580), (327, 328, 569, 570), (322, 323, 574, 575), (335, 336, 561, 562), (326, 327, 570, 571), (323, 324, 573, 574), (316, 317, 580, 581), (336, 337, 560, 561), (325, 326, 571, 572), (324, 325, 572, 573), (315, 316, 581, 582), (343, 344, 553, 554), (344, 345, 552, 553), (273, 274, 623, 624), (272, 273, 624, 625), (274, 275, 622, 623), (342, 343, 554, 555), (271, 272, 625, 626), (275, 276, 621, 622), (345, 346, 551, 552), (270, 271, 626, 627), (341, 342, 555, 556), (276, 277, 620, 621), (269, 270, 627, 628), (340, 341, 556, 557), (277, 278, 619, 620), (346, 347, 550, 551), (314, 315, 582, 583), (268, 269, 628, 629), (278, 279, 618, 619), (337, 267, 630, 560), (267, 268, 629, 630), (339, 340, 557, 558), (347, 348, 549, 550), (338, 339, 558, 559), (348, 349, 548, 549), (313, 314, 583, 584), (349, 350, 547, 548), (312, 313, 584, 585), (350, 351, 546, 547), (351, 352, 545, 546), (311, 312, 585, 586), (352, 353, 544, 545), (353, 354, 543, 544), (310, 311, 586, 587), (354, 355, 542, 543), (309, 310, 587, 588), (356, 338, 559, 541), (355, 356, 541, 542), (308, 309, 588, 589), (307, 308, 589, 590), (306, 307, 590, 591), (305, 306, 591, 592), (279, 280, 617, 618), (304, 305, 592, 593), (303, 304, 593, 594), (302, 303, 594, 595), (280, 281, 616, 617), (301, 302, 595, 596), (300, 301, 596, 597), (281, 282, 615, 616), (299, 300, 597, 598), (298, 299, 598, 599), (297, 298, 599, 600), (296, 297, 600, 601), (295, 296, 601, 602), (294, 295, 602, 603), (293, 294, 603, 604), (292, 293, 604, 605), (291, 292, 605, 606), (282, 283, 614, 615), (290, 291, 606, 607), (283, 284, 613, 614), (289, 290, 607, 608), (288, 289, 608, 609), (284, 285, 612, 613), (287, 288, 609, 610), (285, 286, 611, 612), (286, 287, 610, 611), (261, 262, 635, 636), (265, 266, 631, 632), (264, 265, 632, 633), (262, 263, 634, 635), (260, 261, 636, 637), (257, 258, 639, 640), (258, 259, 638, 639), (266, 252, 645, 631), (263, 264, 633, 634), (252, 253, 644, 645), (253, 254, 643, 644), (254, 255, 642, 643), (259, 260, 637, 638), (255, 256, 641, 642), (256, 257, 640, 641), (222, 223, 674, 675), (223, 224, 673, 674), (224, 225, 672, 673), (225, 226, 671, 672), (226, 227, 670, 671), (249, 250, 647, 648), (227, 228, 669, 670), (228, 229, 668, 669), (229, 230, 667, 668), (248, 249, 648, 649), (235, 236, 661, 662), (236, 237, 660, 661), (234, 235, 662, 663), (233, 234, 663, 664), (232, 233, 664, 665), (231, 232, 665, 666), (230, 231, 666, 667), (247, 248, 649, 650), (237, 238, 659, 660), (246, 247, 650, 651), (238, 239, 658, 659), (239, 240, 657, 658), (245, 246, 651, 652), (250, 251, 646, 647), (251, 221, 676, 646), (221, 222, 675, 676), (240, 241, 656, 657), (244, 245, 652, 653), (241, 242, 655, 656), (242, 243, 654, 655), (243, 244, 653, 654), (201, 202, 695, 696), (202, 203, 694, 695), (200, 201, 696, 697), (203, 204, 693, 694), (204, 205, 692, 693), (199, 200, 697, 698), (205, 206, 691, 692), (206, 207, 690, 691), (198, 199, 698, 699), (175, 176, 721, 722), (176, 177, 720, 721), (174, 175, 722, 723), (173, 174, 723, 724), (177, 178, 719, 720), (172, 173, 724, 725), (178, 179, 718, 719), (197, 198, 699, 700), (171, 172, 725, 726), (207, 170, 727, 690), (170, 171, 726, 727), (179, 180, 717, 718), (196, 197, 700, 701), (180, 181, 716, 717), (181, 182, 715, 716), (182, 183, 714, 715), (195, 196, 701, 702), (220, 208, 689, 677), (183, 184, 713, 714), (194, 195, 702, 703), (219, 220, 677, 678), (208, 209, 688, 689), (218, 219, 678, 679), (209, 210, 687, 688), (184, 185, 712, 713), (193, 194, 703, 704), (217, 218, 679, 680), (210, 211, 686, 687), (216, 217, 680, 681), (211, 212, 685, 686), (215, 216, 681, 682), (212, 213, 684, 685), (213, 214, 683, 684), (192, 193, 704, 705), (185, 186, 711, 712), (214, 215, 682, 683), (191, 192, 705, 706), (186, 187, 710, 711), (190, 191, 706, 707), (187, 188, 709, 710), (188, 189, 708, 709), (189, 190, 707, 708), (133, 134, 763, 764), (132, 133, 764, 765), (131, 132, 765, 766), (134, 135, 762, 763), (130, 131, 766, 767), (129, 130, 767, 768), (128, 129, 768, 769), (148, 149, 748, 749), (149, 128, 769, 748), (135, 136, 761, 762), (136, 137, 760, 761), (163, 164, 733, 734), (164, 165, 732, 733), (165, 166, 731, 732), (162, 163, 734, 735), (166, 167, 730, 731), (167, 168, 729, 730), (161, 162, 735, 736), (168, 169, 728, 729), (137, 138, 759, 760), (160, 161, 736, 737), (159, 160, 737, 738), (138, 139, 758, 759), (158, 159, 738, 739), (139, 140, 757, 758), (157, 158, 739, 740), (156, 157, 740, 741), (140, 141, 756, 757), (155, 156, 741, 742), (154, 155, 742, 743), (141, 142, 755, 756), (153, 154, 743, 744), (152, 153, 744, 745), (169, 150, 747, 728), (142, 143, 754, 755), (151, 152, 745, 746), (150, 151, 746, 747), (143, 144, 753, 754), (144, 145, 752, 753), (145, 146, 751, 752), (146, 147, 750, 751), (147, 148, 749, 750), (120, 121, 776, 777), (119, 120, 777, 778), (121, 122, 775, 776), (122, 123, 774, 775), (118, 119, 778, 779), (123, 124, 773, 774), (117, 118, 779, 780), (124, 125, 772, 773), (127, 96, 801, 770), (126, 127, 770, 771), (125, 126, 771, 772), (104, 105, 792, 793), (105, 106, 791, 792), (103, 104, 793, 794), (116, 117, 780, 781), (106, 107, 790, 791), (102, 103, 794, 795), (107, 108, 789, 790), (101, 102, 795, 796), (100, 101, 796, 797), (108, 109, 788, 789), (115, 116, 781, 782), (99, 100, 797, 798), (109, 110, 787, 788), (110, 111, 786, 787), (114, 115, 782, 783), (96, 97, 800, 801), (97, 98, 799, 800), (98, 99, 798, 799), (111, 112, 785, 786), (112, 113, 784, 785), (113, 114, 783, 784), (70, 71, 826, 827), (71, 72, 825, 826), (69, 70, 827, 828), (68, 69, 828, 829), (72, 73, 824, 825), (67, 68, 829, 830), (66, 67, 830, 831), (73, 74, 823, 824), (65, 66, 831, 832), (74, 75, 822, 823), (58, 59, 838, 839), (57, 58, 839, 840), (59, 60, 837, 838), (56, 57, 840, 841), (60, 61, 836, 837), (55, 56, 841, 842), (61, 62, 835, 836), (75, 76, 821, 822), (54, 55, 842, 843), (53, 54, 843, 844), (62, 63, 834, 835), (52, 53, 844, 845), (76, 77, 820, 821), (63, 64, 833, 834), (64, 65, 832, 833), (51, 52, 845, 846), (77, 78, 819, 820), (50, 51, 846, 847), (49, 50, 847, 848), (78, 79, 818, 819), (48, 49, 848, 849), (79, 80, 817, 818), (80, 81, 816, 817), (47, 48, 849, 850), (81, 82, 815, 816), (46, 47, 850, 851), (82, 83, 814, 815), (83, 84, 813, 814), (45, 46, 851, 852), (84, 85, 812, 813), (85, 86, 811, 812), (86, 87, 810, 811), (87, 88, 809, 810), (88, 89, 808, 809), (44, 45, 852, 853), (43, 44, 853, 854), (94, 95, 802, 803), (95, 34, 863, 802), (93, 94, 803, 804), (92, 93, 804, 805), (91, 92, 805, 806), (90, 91, 806, 807), (89, 90, 807, 808), (34, 35, 862, 863), (42, 43, 854, 855), (35, 36, 861, 862), (36, 37, 860, 861), (41, 42, 855, 856), (37, 38, 859, 860), (38, 39, 858, 859), (39, 40, 857, 858), (40, 41, 856, 857), (856, 857, 858), (856, 858, 859), (856, 859, 860), (855, 856, 860), (855, 860, 861), (855, 861, 862), (854, 855, 862), (854, 862, 863), (854, 863, 808), (808, 863, 807), (807, 863, 806), (806, 863, 805), (805, 863, 804), (804, 863, 803), (803, 863, 802), (853, 854, 808), (852, 853, 809), (809, 853, 808), (852, 809, 810), (852, 810, 811), (852, 811, 812), (852, 812, 813), (851, 852, 813), (851, 813, 814), (851, 814, 815), (850, 851, 815), (850, 815, 816), (849, 850, 816), (849, 816, 817), (849, 817, 818), (848, 849, 818), (848, 818, 819), (847, 848, 819), (846, 847, 819), (846, 819, 820), (845, 846, 820), (832, 833, 834), (845, 820, 821), (844, 845, 821), (832, 834, 835), (843, 844, 821), (842, 843, 821), (842, 821, 822), (832, 835, 836), (841, 842, 822), (832, 836, 837), (840, 841, 822), (832, 837, 838), (839, 840, 822), (832, 838, 839), (839, 822, 823), (832, 839, 823), (831, 832, 823), (831, 823, 824), (830, 831, 824), (829, 830, 824), (829, 824, 825), (828, 829, 825), (827, 828, 825), (827, 825, 826), (783, 784, 785), (783, 785, 786), (798, 799, 800), (798, 800, 801), (782, 783, 786), (782, 786, 787), (782, 787, 788), (797, 798, 801), (781, 782, 788), (781, 788, 789), (796, 797, 801), (795, 796, 771), (771, 796, 801), (781, 789, 790), (794, 795, 771), (781, 790, 791), (780, 781, 791), (793, 794, 771), (780, 791, 792), (792, 793, 771), (780, 792, 771), (780, 771, 772), (770, 771, 801), (780, 772, 773), (779, 780, 773), (779, 773, 774), (778, 779, 774), (778, 774, 775), (778, 775, 776), (777, 778, 776), (749, 750, 747), (747, 750, 751), (747, 751, 752), (747, 752, 753), (747, 753, 754), (747, 754, 746), (746, 754, 745), (745, 754, 755), (749, 747, 728), (744, 745, 755), (743, 744, 755), (743, 755, 756), (742, 743, 756), (741, 742, 756), (741, 756, 757), (740, 741, 757), (739, 740, 757), (739, 757, 758), (738, 739, 758), (738, 758, 759), (737, 738, 759), (736, 737, 759), (736, 759, 760), (749, 728, 729), (735, 736, 760), (749, 729, 769), (769, 729, 730), (769, 730, 731), (734, 735, 760), (769, 731, 732), (769, 732, 733), (769, 733, 734), (769, 734, 760), (769, 760, 761), (769, 761, 762), (749, 769, 748), (768, 769, 762), (767, 768, 762), (766, 767, 762), (766, 762, 763), (765, 766, 763), (764, 765, 763), (707, 708, 709), (707, 709, 710), (706, 707, 710), (706, 710, 711), (705, 706, 711), (705, 711, 683), (683, 711, 682), (682, 711, 712), (704, 705, 684), (684, 705, 683), (704, 684, 685), (681, 682, 712), (704, 685, 686), (680, 681, 712), (704, 686, 687), (679, 680, 712), (703, 704, 687), (679, 712, 713), (703, 687, 688), (678, 679, 713), (703, 688, 689), (677, 678, 713), (702, 703, 689), (677, 713, 714), (702, 689, 677), (702, 677, 714), (701, 702, 715), (715, 702, 714), (701, 715, 716), (701, 716, 717), (700, 701, 717), (700, 717, 718), (726, 727, 690), (725, 726, 690), (699, 700, 718), (699, 718, 719), (724, 725, 690), (699, 719, 720), (723, 724, 690), (722, 723, 690), (699, 720, 721), (721, 722, 690), (699, 721, 690), (698, 699, 690), (698, 690, 691), (698, 691, 692), (697, 698, 692), (697, 692, 693), (697, 693, 694), (696, 697, 694), (696, 694, 695), (653, 654, 655), (653, 655, 656), (652, 653, 656), (652, 656, 657), (675, 676, 646), (675, 646, 647), (651, 652, 657), (651, 657, 658), (651, 658, 659), (650, 651, 659), (650, 659, 660), (649, 650, 660), (649, 660, 667), (667, 660, 666), (666, 660, 665), (665, 660, 664), (664, 660, 663), (663, 660, 662), (662, 660, 661), (648, 649, 668), (668, 649, 667), (648, 668, 669), (648, 669, 670), (675, 647, 648), (675, 648, 671), (671, 648, 670), (675, 671, 672), (675, 672, 673), (675, 673, 674), (640, 641, 642), (640, 642, 638), (638, 642, 637), (637, 642, 643), (643, 644, 645), (643, 645, 634), (634, 645, 633), (633, 645, 631), (640, 638, 639), (636, 637, 643), (643, 634, 635), (632, 633, 631), (636, 643, 635), (610, 611, 612), (609, 610, 612), (609, 612, 613), (608, 609, 613), (607, 608, 613), (607, 613, 614), (606, 607, 614), (606, 614, 615), (605, 606, 615), (604, 605, 603), (603, 605, 602), (602, 605, 601), (601, 605, 600), (600, 605, 599), (599, 605, 598), (598, 605, 615), (598, 615, 597), (597, 615, 616), (596, 597, 616), (595, 596, 616), (595, 616, 617), (594, 595, 617), (593, 594, 617), (592, 593, 617), (592, 617, 618), (591, 592, 618), (590, 591, 541), (541, 591, 618), (589, 590, 541), (588, 589, 541), (588, 541, 542), (559, 541, 618), (587, 588, 542), (587, 542, 543), (586, 587, 543), (586, 543, 544), (586, 544, 545), (585, 586, 545), (585, 545, 546), (585, 546, 547), (584, 585, 547), (584, 547, 548), (583, 584, 548), (583, 548, 549), (558, 559, 618), (583, 549, 550), (557, 558, 618), (629, 630, 560), (557, 618, 619), (628, 629, 560), (582, 583, 550), (582, 550, 551), (557, 619, 620), (556, 557, 620), (627, 628, 560), (556, 620, 621), (555, 556, 621), (626, 627, 560), (582, 551, 552), (555, 621, 622), (625, 626, 560), (554, 555, 622), (554, 622, 623), (624, 625, 560), (554, 623, 624), (582, 552, 553), (554, 624, 560), (553, 554, 560), (582, 553, 572), (572, 553, 560), (581, 582, 572), (581, 572, 573), (571, 572, 560), (571, 560, 561), (580, 581, 573), (580, 573, 574), (570, 571, 561), (570, 561, 562), (580, 574, 575), (569, 570, 562), (579, 580, 575), (569, 562, 563), (579, 575, 576), (568, 569, 563), (568, 563, 564), (579, 576, 577), (567, 568, 564), (578, 579, 577), (567, 564, 565), (566, 567, 565), (517, 518, 519), (517, 519, 520), (516, 517, 520), (516, 520, 521), (539, 540, 510), (539, 510, 511), (515, 516, 521), (515, 521, 522), (515, 522, 523), (514, 515, 523), (514, 523, 524), (513, 514, 524), (513, 524, 531), (531, 524, 530), (530, 524, 529), (529, 524, 528), (528, 524, 527), (527, 524, 526), (526, 524, 525), (512, 513, 532), (532, 513, 531), (512, 532, 533), (512, 533, 534), (539, 511, 512), (539, 512, 535), (535, 512, 534), (539, 535, 536), (539, 536, 537), (539, 537, 538), (507, 508, 509), (507, 509, 506), (503, 504, 505), (503, 505, 500), (502, 503, 500), (502, 500, 501), (479, 480, 481), (479, 481, 482), (478, 479, 482), (478, 482, 483), (477, 478, 483), (477, 483, 455), (455, 483, 454), (454, 483, 484), (476, 477, 456), (456, 477, 455), (476, 456, 457), (453, 454, 484), (476, 457, 458), (452, 453, 484), (476, 458, 459), (451, 452, 484), (475, 476, 459), (451, 484, 485), (475, 459, 460), (450, 451, 485), (475, 460, 461), (449, 450, 485), (474, 475, 461), (449, 485, 486), (474, 461, 449), (474, 449, 486), (473, 474, 487), (487, 474, 486), (473, 487, 488), (473, 488, 489), (472, 473, 489), (472, 489, 490), (498, 499, 462), (497, 498, 462), (471, 472, 490), (471, 490, 491), (496, 497, 462), (471, 491, 492), (495, 496, 462), (494, 495, 462), (471, 492, 493), (493, 494, 462), (471, 493, 462), (470, 471, 462), (470, 462, 463), (470, 463, 464), (469, 470, 464), (469, 464, 465), (469, 465, 466), (468, 469, 466), (468, 466, 467), (896, 897, 864), (896, 864, 865), (896, 865, 866), (895, 896, 866), (894, 895, 866), (893, 894, 867), (867, 894, 866), (893, 867, 868), (893, 868, 869), (892, 893, 869), (892, 869, 870), (879, 880, 881), (892, 870, 871), (878, 879, 881), (891, 892, 871), (877, 878, 881), (891, 871, 872), (876, 877, 881), (891, 872, 873), (875, 876, 881), (891, 873, 874), (874, 875, 881), (891, 874, 881), (890, 891, 881), (889, 890, 881), (889, 881, 882), (889, 882, 883), (888, 889, 883), (888, 883, 884), (888, 884, 885), (887, 888, 885), (887, 885, 886)])
me_mesh_006.materials.append(mat_material_002)
me_mesh_006.use_remesh_preserve_volume = False
me_mesh_006.use_remesh_preserve_attributes = False
me_mesh_006.use_mirror_vertex_groups = False
me_mesh_006.update()
me_mesh_005 = bpy.data.meshes.new('Mesh.005')
me_mesh_005.from_pydata([(0.2053, 0.2053, -0.2053), (0.2804, 0.07513, -0.2053), (0.2804, -0.07513, -0.2053), (0.2053, -0.2053, -0.2053), (0.07513, -0.2804, -0.2053), (-0.07513, -0.2804, -0.2053), (-0.2053, -0.2053, -0.2053), (-0.2804, -0.07513, -0.2053), (-0.2804, 0.07513, -0.2053), (-0.2053, 0.2053, -0.2053), (-0.07513, 0.2804, -0.2053), (0.07513, 0.2804, -0.2053), (0.2053, 0.2053, 0.2053), (0.2804, 0.07513, 0.2053), (0.2804, -0.07513, 0.2053), (0.2053, -0.2053, 0.2053), (0.07513, -0.2804, 0.2053), (-0.07513, -0.2804, 0.2053), (-0.2053, -0.2053, 0.2053), (-0.2804, -0.07513, 0.2053), (-0.2804, 0.07513, 0.2053), (-0.2053, 0.2053, 0.2053), (-0.07513, 0.2804, 0.2053), (0.07513, 0.2804, 0.2053), (-1.148e-07, -1.64e-07, -0.2053), (0.1141, 0.426, 0.2053), (-0.1141, 0.426, 0.2053), (-0.3118, 0.3118, 0.2053), (-0.426, 0.1141, 0.2053), (-0.426, -0.1141, 0.2053), (-0.3118, -0.3118, 0.2053), (-0.1141, -0.426, 0.2053), (0.1141, -0.426, 0.2053), (0.3118, -0.3118, 0.2053), (0.426, -0.1141, 0.2053), (0.426, 0.1141, 0.2053), (0.3118, 0.3118, 0.2053), (0.08551, 0.08551, 0.4567), (0.1168, 0.0313, 0.4567), (0.1168, -0.0313, 0.4567), (0.08551, -0.08551, 0.4567), (0.0313, -0.1168, 0.4567), (-0.0313, -0.1168, 0.4567), (-0.08551, -0.08551, 0.4567), (-0.1168, -0.0313, 0.4567), (-0.1168, 0.0313, 0.4567), (-0.08551, 0.08551, 0.4567), (-0.0313, 0.1168, 0.4567), (0.0313, 0.1168, 0.4567), (-1.348e-07, -1.574e-07, 0.4567)], [], [(24, 0, 1), (24, 1, 2), (24, 2, 3), (24, 3, 4), (24, 4, 5), (24, 5, 6), (24, 6, 7), (24, 7, 8), (24, 8, 9), (24, 9, 10), (24, 10, 11), (11, 0, 24), (0, 12, 13, 1), (1, 13, 14, 2), (2, 14, 15, 3), (3, 15, 16, 4), (4, 16, 17, 5), (5, 17, 18, 6), (6, 18, 19, 7), (7, 19, 20, 8), (8, 20, 21, 9), (9, 21, 22, 10), (10, 22, 23, 11), (12, 0, 11, 23), (12, 23, 25, 36), (23, 22, 26, 25), (22, 21, 27, 26), (21, 20, 28, 27), (20, 19, 29, 28), (19, 18, 30, 29), (18, 17, 31, 30), (17, 16, 32, 31), (16, 15, 33, 32), (15, 14, 34, 33), (14, 13, 35, 34), (13, 12, 36, 35), (35, 36, 37, 38), (34, 35, 38, 39), (33, 34, 39, 40), (32, 33, 40, 41), (31, 32, 41, 42), (30, 31, 42, 43), (29, 30, 43, 44), (28, 29, 44, 45), (27, 28, 45, 46), (26, 27, 46, 47), (25, 26, 47, 48), (36, 25, 48, 37), (49, 38, 37), (49, 39, 38), (49, 40, 39), (49, 41, 40), (49, 42, 41), (49, 43, 42), (49, 44, 43), (49, 45, 44), (49, 46, 45), (49, 47, 46), (49, 48, 47), (49, 37, 48)])
me_mesh_005.use_remesh_preserve_volume = False
me_mesh_005.use_remesh_preserve_attributes = False
me_mesh_005.use_mirror_vertex_groups = False
me_mesh_005.update()
me_mesh_004 = bpy.data.meshes.new('Mesh.004')
me_mesh_004.from_pydata([(0.2053, 0.2053, -0.2053), (0.2804, 0.07513, -0.2053), (0.2804, -0.07513, -0.2053), (0.2053, -0.2053, -0.2053), (0.07513, -0.2804, -0.2053), (-0.07513, -0.2804, -0.2053), (-0.2053, -0.2053, -0.2053), (-0.2804, -0.07513, -0.2053), (-0.2804, 0.07513, -0.2053), (-0.2053, 0.2053, -0.2053), (-0.07513, 0.2804, -0.2053), (0.07513, 0.2804, -0.2053), (0.2053, 0.2053, 0.2053), (0.2804, 0.07513, 0.2053), (0.2804, -0.07513, 0.2053), (0.2053, -0.2053, 0.2053), (0.07513, -0.2804, 0.2053), (-0.07513, -0.2804, 0.2053), (-0.2053, -0.2053, 0.2053), (-0.2804, -0.07513, 0.2053), (-0.2804, 0.07513, 0.2053), (-0.2053, 0.2053, 0.2053), (-0.07513, 0.2804, 0.2053), (0.07513, 0.2804, 0.2053), (-1.148e-07, -1.64e-07, -0.2053), (0.1141, 0.426, 0.2053), (-0.1141, 0.426, 0.2053), (-0.3118, 0.3118, 0.2053), (-0.426, 0.1141, 0.2053), (-0.426, -0.1141, 0.2053), (-0.3118, -0.3118, 0.2053), (-0.1141, -0.426, 0.2053), (0.1141, -0.426, 0.2053), (0.3118, -0.3118, 0.2053), (0.426, -0.1141, 0.2053), (0.426, 0.1141, 0.2053), (0.3118, 0.3118, 0.2053), (0.08551, 0.08551, 0.4567), (0.1168, 0.0313, 0.4567), (0.1168, -0.0313, 0.4567), (0.08551, -0.08551, 0.4567), (0.0313, -0.1168, 0.4567), (-0.0313, -0.1168, 0.4567), (-0.08551, -0.08551, 0.4567), (-0.1168, -0.0313, 0.4567), (-0.1168, 0.0313, 0.4567), (-0.08551, 0.08551, 0.4567), (-0.0313, 0.1168, 0.4567), (0.0313, 0.1168, 0.4567), (-1.348e-07, -1.574e-07, 0.4567)], [], [(24, 0, 1), (24, 1, 2), (24, 2, 3), (24, 3, 4), (24, 4, 5), (24, 5, 6), (24, 6, 7), (24, 7, 8), (24, 8, 9), (24, 9, 10), (24, 10, 11), (11, 0, 24), (0, 12, 13, 1), (1, 13, 14, 2), (2, 14, 15, 3), (3, 15, 16, 4), (4, 16, 17, 5), (5, 17, 18, 6), (6, 18, 19, 7), (7, 19, 20, 8), (8, 20, 21, 9), (9, 21, 22, 10), (10, 22, 23, 11), (12, 0, 11, 23), (12, 23, 25, 36), (23, 22, 26, 25), (22, 21, 27, 26), (21, 20, 28, 27), (20, 19, 29, 28), (19, 18, 30, 29), (18, 17, 31, 30), (17, 16, 32, 31), (16, 15, 33, 32), (15, 14, 34, 33), (14, 13, 35, 34), (13, 12, 36, 35), (35, 36, 37, 38), (34, 35, 38, 39), (33, 34, 39, 40), (32, 33, 40, 41), (31, 32, 41, 42), (30, 31, 42, 43), (29, 30, 43, 44), (28, 29, 44, 45), (27, 28, 45, 46), (26, 27, 46, 47), (25, 26, 47, 48), (36, 25, 48, 37), (49, 38, 37), (49, 39, 38), (49, 40, 39), (49, 41, 40), (49, 42, 41), (49, 43, 42), (49, 44, 43), (49, 45, 44), (49, 46, 45), (49, 47, 46), (49, 48, 47), (49, 37, 48)])
me_mesh_004.use_remesh_preserve_volume = False
me_mesh_004.use_remesh_preserve_attributes = False
me_mesh_004.use_mirror_vertex_groups = False
me_mesh_004.update()
me_mesh_003 = bpy.data.meshes.new('Mesh.003')
me_mesh_003.from_pydata([(0.2053, 0.2053, -0.2053), (0.2804, 0.07513, -0.2053), (0.2804, -0.07513, -0.2053), (0.2053, -0.2053, -0.2053), (0.07513, -0.2804, -0.2053), (-0.07513, -0.2804, -0.2053), (-0.2053, -0.2053, -0.2053), (-0.2804, -0.07513, -0.2053), (-0.2804, 0.07513, -0.2053), (-0.2053, 0.2053, -0.2053), (-0.07513, 0.2804, -0.2053), (0.07513, 0.2804, -0.2053), (0.2053, 0.2053, 0.2053), (0.2804, 0.07513, 0.2053), (0.2804, -0.07513, 0.2053), (0.2053, -0.2053, 0.2053), (0.07513, -0.2804, 0.2053), (-0.07513, -0.2804, 0.2053), (-0.2053, -0.2053, 0.2053), (-0.2804, -0.07513, 0.2053), (-0.2804, 0.07513, 0.2053), (-0.2053, 0.2053, 0.2053), (-0.07513, 0.2804, 0.2053), (0.07513, 0.2804, 0.2053), (-1.148e-07, -1.64e-07, -0.2053), (0.1141, 0.426, 0.2053), (-0.1141, 0.426, 0.2053), (-0.3118, 0.3118, 0.2053), (-0.426, 0.1141, 0.2053), (-0.426, -0.1141, 0.2053), (-0.3118, -0.3118, 0.2053), (-0.1141, -0.426, 0.2053), (0.1141, -0.426, 0.2053), (0.3118, -0.3118, 0.2053), (0.426, -0.1141, 0.2053), (0.426, 0.1141, 0.2053), (0.3118, 0.3118, 0.2053), (0.08551, 0.08551, 0.4567), (0.1168, 0.0313, 0.4567), (0.1168, -0.0313, 0.4567), (0.08551, -0.08551, 0.4567), (0.0313, -0.1168, 0.4567), (-0.0313, -0.1168, 0.4567), (-0.08551, -0.08551, 0.4567), (-0.1168, -0.0313, 0.4567), (-0.1168, 0.0313, 0.4567), (-0.08551, 0.08551, 0.4567), (-0.0313, 0.1168, 0.4567), (0.0313, 0.1168, 0.4567), (-1.348e-07, -1.574e-07, 0.4567)], [], [(24, 0, 1), (24, 1, 2), (24, 2, 3), (24, 3, 4), (24, 4, 5), (24, 5, 6), (24, 6, 7), (24, 7, 8), (24, 8, 9), (24, 9, 10), (24, 10, 11), (11, 0, 24), (0, 12, 13, 1), (1, 13, 14, 2), (2, 14, 15, 3), (3, 15, 16, 4), (4, 16, 17, 5), (5, 17, 18, 6), (6, 18, 19, 7), (7, 19, 20, 8), (8, 20, 21, 9), (9, 21, 22, 10), (10, 22, 23, 11), (12, 0, 11, 23), (12, 23, 25, 36), (23, 22, 26, 25), (22, 21, 27, 26), (21, 20, 28, 27), (20, 19, 29, 28), (19, 18, 30, 29), (18, 17, 31, 30), (17, 16, 32, 31), (16, 15, 33, 32), (15, 14, 34, 33), (14, 13, 35, 34), (13, 12, 36, 35), (35, 36, 37, 38), (34, 35, 38, 39), (33, 34, 39, 40), (32, 33, 40, 41), (31, 32, 41, 42), (30, 31, 42, 43), (29, 30, 43, 44), (28, 29, 44, 45), (27, 28, 45, 46), (26, 27, 46, 47), (25, 26, 47, 48), (36, 25, 48, 37), (49, 38, 37), (49, 39, 38), (49, 40, 39), (49, 41, 40), (49, 42, 41), (49, 43, 42), (49, 44, 43), (49, 45, 44), (49, 46, 45), (49, 47, 46), (49, 48, 47), (49, 37, 48)])
me_mesh_003.use_remesh_preserve_volume = False
me_mesh_003.use_remesh_preserve_attributes = False
me_mesh_003.use_mirror_vertex_groups = False
me_mesh_003.update()
me_mesh_002 = bpy.data.meshes.new('Mesh.002')
me_mesh_002.from_pydata([(0.2053, 0.2053, -0.2053), (0.2804, 0.07513, -0.2053), (0.2804, -0.07513, -0.2053), (0.2053, -0.2053, -0.2053), (0.07513, -0.2804, -0.2053), (-0.07513, -0.2804, -0.2053), (-0.2053, -0.2053, -0.2053), (-0.2804, -0.07513, -0.2053), (-0.2804, 0.07513, -0.2053), (-0.2053, 0.2053, -0.2053), (-0.07513, 0.2804, -0.2053), (0.07513, 0.2804, -0.2053), (0.2053, 0.2053, 0.2053), (0.2804, 0.07513, 0.2053), (0.2804, -0.07513, 0.2053), (0.2053, -0.2053, 0.2053), (0.07513, -0.2804, 0.2053), (-0.07513, -0.2804, 0.2053), (-0.2053, -0.2053, 0.2053), (-0.2804, -0.07513, 0.2053), (-0.2804, 0.07513, 0.2053), (-0.2053, 0.2053, 0.2053), (-0.07513, 0.2804, 0.2053), (0.07513, 0.2804, 0.2053), (-1.148e-07, -1.64e-07, -0.2053), (0.1141, 0.426, 0.2053), (-0.1141, 0.426, 0.2053), (-0.3118, 0.3118, 0.2053), (-0.426, 0.1141, 0.2053), (-0.426, -0.1141, 0.2053), (-0.3118, -0.3118, 0.2053), (-0.1141, -0.426, 0.2053), (0.1141, -0.426, 0.2053), (0.3118, -0.3118, 0.2053), (0.426, -0.1141, 0.2053), (0.426, 0.1141, 0.2053), (0.3118, 0.3118, 0.2053), (0.08551, 0.08551, 0.4567), (0.1168, 0.0313, 0.4567), (0.1168, -0.0313, 0.4567), (0.08551, -0.08551, 0.4567), (0.0313, -0.1168, 0.4567), (-0.0313, -0.1168, 0.4567), (-0.08551, -0.08551, 0.4567), (-0.1168, -0.0313, 0.4567), (-0.1168, 0.0313, 0.4567), (-0.08551, 0.08551, 0.4567), (-0.0313, 0.1168, 0.4567), (0.0313, 0.1168, 0.4567), (-1.348e-07, -1.574e-07, 0.4567)], [], [(24, 0, 1), (24, 1, 2), (24, 2, 3), (24, 3, 4), (24, 4, 5), (24, 5, 6), (24, 6, 7), (24, 7, 8), (24, 8, 9), (24, 9, 10), (24, 10, 11), (11, 0, 24), (0, 12, 13, 1), (1, 13, 14, 2), (2, 14, 15, 3), (3, 15, 16, 4), (4, 16, 17, 5), (5, 17, 18, 6), (6, 18, 19, 7), (7, 19, 20, 8), (8, 20, 21, 9), (9, 21, 22, 10), (10, 22, 23, 11), (12, 0, 11, 23), (12, 23, 25, 36), (23, 22, 26, 25), (22, 21, 27, 26), (21, 20, 28, 27), (20, 19, 29, 28), (19, 18, 30, 29), (18, 17, 31, 30), (17, 16, 32, 31), (16, 15, 33, 32), (15, 14, 34, 33), (14, 13, 35, 34), (13, 12, 36, 35), (35, 36, 37, 38), (34, 35, 38, 39), (33, 34, 39, 40), (32, 33, 40, 41), (31, 32, 41, 42), (30, 31, 42, 43), (29, 30, 43, 44), (28, 29, 44, 45), (27, 28, 45, 46), (26, 27, 46, 47), (25, 26, 47, 48), (36, 25, 48, 37), (49, 38, 37), (49, 39, 38), (49, 40, 39), (49, 41, 40), (49, 42, 41), (49, 43, 42), (49, 44, 43), (49, 45, 44), (49, 46, 45), (49, 47, 46), (49, 48, 47), (49, 37, 48)])
me_mesh_002.use_remesh_preserve_volume = False
me_mesh_002.use_remesh_preserve_attributes = False
me_mesh_002.use_mirror_vertex_groups = False
me_mesh_002.update()
me_mesh_001 = bpy.data.meshes.new('Mesh.001')
me_mesh_001.from_pydata([(0.2053, 0.2053, -0.2053), (0.2804, 0.07513, -0.2053), (0.2804, -0.07513, -0.2053), (0.2053, -0.2053, -0.2053), (0.07513, -0.2804, -0.2053), (-0.07513, -0.2804, -0.2053), (-0.2053, -0.2053, -0.2053), (-0.2804, -0.07513, -0.2053), (-0.2804, 0.07513, -0.2053), (-0.2053, 0.2053, -0.2053), (-0.07513, 0.2804, -0.2053), (0.07513, 0.2804, -0.2053), (0.2053, 0.2053, 0.2053), (0.2804, 0.07513, 0.2053), (0.2804, -0.07513, 0.2053), (0.2053, -0.2053, 0.2053), (0.07513, -0.2804, 0.2053), (-0.07513, -0.2804, 0.2053), (-0.2053, -0.2053, 0.2053), (-0.2804, -0.07513, 0.2053), (-0.2804, 0.07513, 0.2053), (-0.2053, 0.2053, 0.2053), (-0.07513, 0.2804, 0.2053), (0.07513, 0.2804, 0.2053), (-1.148e-07, -1.64e-07, -0.2053), (0.1141, 0.426, 0.2053), (-0.1141, 0.426, 0.2053), (-0.3118, 0.3118, 0.2053), (-0.426, 0.1141, 0.2053), (-0.426, -0.1141, 0.2053), (-0.3118, -0.3118, 0.2053), (-0.1141, -0.426, 0.2053), (0.1141, -0.426, 0.2053), (0.3118, -0.3118, 0.2053), (0.426, -0.1141, 0.2053), (0.426, 0.1141, 0.2053), (0.3118, 0.3118, 0.2053), (0.08551, 0.08551, 0.4567), (0.1168, 0.0313, 0.4567), (0.1168, -0.0313, 0.4567), (0.08551, -0.08551, 0.4567), (0.0313, -0.1168, 0.4567), (-0.0313, -0.1168, 0.4567), (-0.08551, -0.08551, 0.4567), (-0.1168, -0.0313, 0.4567), (-0.1168, 0.0313, 0.4567), (-0.08551, 0.08551, 0.4567), (-0.0313, 0.1168, 0.4567), (0.0313, 0.1168, 0.4567), (-1.348e-07, -1.574e-07, 0.4567)], [], [(24, 0, 1), (24, 1, 2), (24, 2, 3), (24, 3, 4), (24, 4, 5), (24, 5, 6), (24, 6, 7), (24, 7, 8), (24, 8, 9), (24, 9, 10), (24, 10, 11), (11, 0, 24), (0, 12, 13, 1), (1, 13, 14, 2), (2, 14, 15, 3), (3, 15, 16, 4), (4, 16, 17, 5), (5, 17, 18, 6), (6, 18, 19, 7), (7, 19, 20, 8), (8, 20, 21, 9), (9, 21, 22, 10), (10, 22, 23, 11), (12, 0, 11, 23), (12, 23, 25, 36), (23, 22, 26, 25), (22, 21, 27, 26), (21, 20, 28, 27), (20, 19, 29, 28), (19, 18, 30, 29), (18, 17, 31, 30), (17, 16, 32, 31), (16, 15, 33, 32), (15, 14, 34, 33), (14, 13, 35, 34), (13, 12, 36, 35), (35, 36, 37, 38), (34, 35, 38, 39), (33, 34, 39, 40), (32, 33, 40, 41), (31, 32, 41, 42), (30, 31, 42, 43), (29, 30, 43, 44), (28, 29, 44, 45), (27, 28, 45, 46), (26, 27, 46, 47), (25, 26, 47, 48), (36, 25, 48, 37), (49, 38, 37), (49, 39, 38), (49, 40, 39), (49, 41, 40), (49, 42, 41), (49, 43, 42), (49, 44, 43), (49, 45, 44), (49, 46, 45), (49, 47, 46), (49, 48, 47), (49, 37, 48)])
me_mesh_001.use_remesh_preserve_volume = False
me_mesh_001.use_remesh_preserve_attributes = False
me_mesh_001.use_mirror_vertex_groups = False
me_mesh_001.update()
me_mesh = bpy.data.meshes.new('Mesh')
me_mesh.from_pydata([(0.2053, 0.2053, -0.2053), (0.2804, 0.07513, -0.2053), (0.2804, -0.07513, -0.2053), (0.2053, -0.2053, -0.2053), (0.07513, -0.2804, -0.2053), (-0.07513, -0.2804, -0.2053), (-0.2053, -0.2053, -0.2053), (-0.2804, -0.07513, -0.2053), (-0.2804, 0.07513, -0.2053), (-0.2053, 0.2053, -0.2053), (-0.07513, 0.2804, -0.2053), (0.07513, 0.2804, -0.2053), (0.2053, 0.2053, 0.2053), (0.2804, 0.07513, 0.2053), (0.2804, -0.07513, 0.2053), (0.2053, -0.2053, 0.2053), (0.07513, -0.2804, 0.2053), (-0.07513, -0.2804, 0.2053), (-0.2053, -0.2053, 0.2053), (-0.2804, -0.07513, 0.2053), (-0.2804, 0.07513, 0.2053), (-0.2053, 0.2053, 0.2053), (-0.07513, 0.2804, 0.2053), (0.07513, 0.2804, 0.2053), (-1.148e-07, -1.64e-07, -0.2053), (0.1141, 0.426, 0.2053), (-0.1141, 0.426, 0.2053), (-0.3118, 0.3118, 0.2053), (-0.426, 0.1141, 0.2053), (-0.426, -0.1141, 0.2053), (-0.3118, -0.3118, 0.2053), (-0.1141, -0.426, 0.2053), (0.1141, -0.426, 0.2053), (0.3118, -0.3118, 0.2053), (0.426, -0.1141, 0.2053), (0.426, 0.1141, 0.2053), (0.3118, 0.3118, 0.2053), (0.08551, 0.08551, 0.4567), (0.1168, 0.0313, 0.4567), (0.1168, -0.0313, 0.4567), (0.08551, -0.08551, 0.4567), (0.0313, -0.1168, 0.4567), (-0.0313, -0.1168, 0.4567), (-0.08551, -0.08551, 0.4567), (-0.1168, -0.0313, 0.4567), (-0.1168, 0.0313, 0.4567), (-0.08551, 0.08551, 0.4567), (-0.0313, 0.1168, 0.4567), (0.0313, 0.1168, 0.4567), (-1.348e-07, -1.574e-07, 0.4567)], [], [(24, 0, 1), (24, 1, 2), (24, 2, 3), (24, 3, 4), (24, 4, 5), (24, 5, 6), (24, 6, 7), (24, 7, 8), (24, 8, 9), (24, 9, 10), (24, 10, 11), (11, 0, 24), (0, 12, 13, 1), (1, 13, 14, 2), (2, 14, 15, 3), (3, 15, 16, 4), (4, 16, 17, 5), (5, 17, 18, 6), (6, 18, 19, 7), (7, 19, 20, 8), (8, 20, 21, 9), (9, 21, 22, 10), (10, 22, 23, 11), (12, 0, 11, 23), (12, 23, 25, 36), (23, 22, 26, 25), (22, 21, 27, 26), (21, 20, 28, 27), (20, 19, 29, 28), (19, 18, 30, 29), (18, 17, 31, 30), (17, 16, 32, 31), (16, 15, 33, 32), (15, 14, 34, 33), (14, 13, 35, 34), (13, 12, 36, 35), (35, 36, 37, 38), (34, 35, 38, 39), (33, 34, 39, 40), (32, 33, 40, 41), (31, 32, 41, 42), (30, 31, 42, 43), (29, 30, 43, 44), (28, 29, 44, 45), (27, 28, 45, 46), (26, 27, 46, 47), (25, 26, 47, 48), (36, 25, 48, 37), (49, 38, 37), (49, 39, 38), (49, 40, 39), (49, 41, 40), (49, 42, 41), (49, 43, 42), (49, 44, 43), (49, 45, 44), (49, 46, 45), (49, 47, 46), (49, 48, 47), (49, 37, 48)])
me_mesh.use_remesh_preserve_volume = False
me_mesh.use_remesh_preserve_attributes = False
me_mesh.use_mirror_vertex_groups = False
me_mesh.update()
me_cube_007 = bpy.data.meshes.new('Cube.007')
me_cube_007.from_pydata([(1.664, 0.2773, 0.0616), (1.664, 0.2773, 0.06024), (-1.575, -2.615, 0.0616), (0.05077, 0.2775, 0.06024), (0.05077, -2.615, 0.0616), (-1.575, 2.68, 0.0616), (1.664, 2.68, 0.0616), (1.319, 2.079, 0.2157), (-1.169, 2.079, 0.2157), (-0.3557, -2.08, 0.2157), (-0.3557, 0.8781, 0.2143), (-1.169, -2.08, 0.2157), (1.32, 0.8779, 0.2157), (1.664, 2.68, 0.01435), (-1.575, 2.68, 0.01435), (0.05076, -2.615, 0.01435), (0.05076, 0.2775, 0.01299), (-1.575, -2.615, 0.01435), (1.664, 0.2773, 0.01299), (1.664, 0.2773, 0.01435), (1.251, 0.9598, 0.2157), (-1.114, -1.962, 0.2157), (-0.4068, 0.9599, 0.2144), (-0.4068, -1.962, 0.2157), (-1.114, 1.991, 0.2157), (1.25, 1.991, 0.2157), (-0.4069, 0.9599, 0.1821), (1.251, 0.9598, 0.1834), (-1.114, 1.991, 0.1834), (1.25, 1.991, 0.1834), (-1.114, -1.962, 0.1834), (-0.4069, -1.962, 0.1834)], [(18, 1)], [(0, 3, 10, 12), (5, 6, 7, 8), (6, 0, 12, 7), (2, 5, 8, 11), (3, 4, 9, 10), (4, 2, 11, 9), (3, 0, 19, 16), (6, 5, 14, 13), (0, 6, 13, 19), (5, 2, 17, 14), (4, 3, 16, 15), (2, 4, 15, 17), (17, 15, 16, 14), (19, 13, 14, 16), (9, 11, 21, 23), (10, 9, 23, 22), (11, 8, 24, 21), (7, 12, 20, 25), (8, 7, 25, 24), (12, 10, 22, 20), (20, 22, 26, 27), (24, 25, 29, 28), (25, 20, 27, 29), (21, 24, 28, 30), (22, 23, 31, 26), (23, 21, 30, 31), (27, 29, 28, 26), (30, 31, 26, 28)])
me_cube_007.polygons.foreach_set('material_index', [1, 1, 1, 1, 1, 1, 1, 1, 1, 1, 1, 1, 1, 1, 1, 1, 1, 1, 1, 1, 1, 1, 1, 1, 1, 1, 2, 2])
me_cube_007.materials.append(mat_material)
me_cube_007.materials.append(mat_roof)
me_cube_007.materials.append(mat_teerpape)
me_cube_007.use_remesh_preserve_volume = False
me_cube_007.use_remesh_preserve_attributes = False
me_cube_007.use_mirror_vertex_groups = False
me_cube_007.update()
me_cube_001 = bpy.data.meshes.new('Cube.001')
me_cube_001.from_pydata([(-0.1668, -0.08527, 0.2861), (-0.1668, -0.08527, 0.1085), (-0.1668, -1.848, 0.1085), (-0.1668, -1.848, 0.2861), (-0.1145, -0.08527, 0.2861), (-0.1145, -0.08528, 0.1085), (-0.1145, -1.848, 0.1085), (-0.1145, -1.848, 0.2861)], [], [(0, 1, 2, 3), (4, 7, 6, 5), (0, 4, 5, 1), (1, 5, 6, 2), (2, 6, 7, 3), (4, 0, 3, 7)])
me_cube_001.materials.append(mat_material)
me_cube_001.materials.append(mat_window)
me_cube_001.use_remesh_preserve_volume = False
me_cube_001.use_remesh_preserve_attributes = False
me_cube_001.use_mirror_vertex_groups = False
me_cube_001.update()
me_cube_006 = bpy.data.meshes.new('Cube.006')
me_cube_006.from_pydata([(0.3499, 0.26, -0.09225), (0.3499, -0.26, -0.09225), (-0.3499, -0.26, -0.09225), (-0.3499, 0.26, -0.09225), (0.3499, 0.26, 0.01297), (0.3499, -0.26, 0.01297), (-0.3499, -0.26, 0.01297), (-0.3499, 0.26, 0.01297), (-0.1493, 0.2451, 0.01297), (-0.1493, -0.2451, 0.01297), (0.3387, -0.2451, 0.01297), (0.3387, 0.2451, 0.01297), (0.2851, 0.1593, 0.09225), (0.2851, -0.1593, 0.09225), (-0.06465, -0.1593, 0.09225), (-0.06465, 0.1593, 0.09225), (-0.06465, 0.1593, 0.09225), (-0.06465, -0.1593, 0.09225), (-0.1493, -0.2451, 0.01297), (-0.1493, 0.2451, 0.01297), (-0.3499, 0.26, 0.01297), (-0.3499, -0.26, 0.01297), (-0.3499, 0.26, -0.09225), (-0.3499, -0.26, -0.09225)], [], [(0, 1, 2, 3), (0, 4, 5, 1), (1, 5, 6, 2), (4, 0, 3, 7), (5, 4, 11, 10), (6, 5, 10, 9), (4, 7, 8, 11), (11, 8, 15, 12), (9, 10, 13, 14), (10, 11, 12, 13), (12, 15, 14, 13), (17, 16, 19, 18), (20, 21, 18, 19), (23, 21, 20, 22)])
me_cube_006.materials.append(mat_material)
me_cube_006.use_remesh_preserve_volume = False
me_cube_006.use_remesh_preserve_attributes = False
me_cube_006.use_mirror_vertex_groups = False
me_cube_006.update()
me_cube_002 = bpy.data.meshes.new('Cube.002')
me_cube_002.from_pydata([(0.0727, -0.2755, 0.1604), (0.0727, 0.2755, 0.1604), (0.0727, -0.2755, -0.2251), (0.0727, 0.2755, -0.2251), (0.6682, 0.2755, -0.2251), (0.6682, -0.2755, -0.2251), (0.6682, 0.2755, 0.1604), (0.6682, -0.2755, 0.1604), (-0.1866, -0.2251, -0.03639), (-0.1866, 0.2251, -0.03639), (-0.1866, -0.2251, -0.2251), (-0.1866, 0.2251, -0.2251), (-0.1309, -0.2251, 0.1211), (-0.1309, 0.2251, 0.1211), (-0.0826, 0.2251, 0.1211), (-0.0826, -0.2251, 0.1211), (0.1099, -0.2251, 0.1211), (0.1099, 0.2251, 0.1211), (-0.0826, 0.2251, -0.2251), (-0.0826, -0.2251, -0.2251), (0.1099, -0.2251, -0.2251), (0.1099, 0.2251, -0.2251)], [], [(2, 3, 4, 5), (1, 0, 7, 6), (3, 1, 6, 4), (0, 2, 5, 7), (4, 6, 7, 5), (0, 1, 3, 2), (9, 14, 18), (9, 13, 14), (8, 19, 15), (8, 10, 19), (8, 12, 13, 9), (10, 8, 9, 11), (18, 19, 10, 11), (15, 14, 13, 12), (12, 8, 15), (18, 11, 9), (17, 21, 18, 14), (20, 16, 15, 19), (17, 14, 15, 16), (21, 20, 19, 18)])
me_cube_002.materials.append(mat_material)
me_cube_002.use_remesh_preserve_volume = False
me_cube_002.use_remesh_preserve_attributes = False
me_cube_002.use_mirror_vertex_groups = False
me_cube_002.update()
me_cube = bpy.data.meshes.new('Cube')
me_cube.from_pydata([(1.134, 4.742, -0.2283), (1.134, -1.023, -0.2283), (-2.577, -1.023, -0.2283), (-2.577, 4.742, -0.2283)], [], [(0, 3, 2, 1)])
me_cube.materials.append(mat_material_001)
me_cube.use_remesh_preserve_volume = False
me_cube.use_remesh_preserve_attributes = False
me_cube.use_mirror_vertex_groups = False
me_cube.update()
me_cube_005 = bpy.data.meshes.new('Cube.005')
me_cube_005.from_pydata([(0.321, 0.26, -0.09225), (0.321, -0.26, -0.09225), (-0.321, -0.26, -0.09225), (-0.321, 0.26, -0.09225), (0.321, 0.26, 0.01297), (0.321, -0.26, 0.01297), (-0.321, -0.26, 0.01297), (-0.321, 0.26, 0.01297), (-0.1204, 0.2335, 0.01297), (-0.1204, -0.2335, 0.01297), (0.2083, -0.2335, 0.01297), (0.2083, 0.2335, 0.01297), (0.1546, 0.1593, 0.09225), (0.1546, -0.1593, 0.09225), (-0.0357, -0.1593, 0.09225), (-0.0357, 0.1593, 0.09225), (-0.0357, 0.1593, 0.09225), (-0.0357, -0.1593, 0.09225), (-0.1204, -0.2335, 0.01297), (-0.1204, 0.2335, 0.01297), (-0.321, 0.26, 0.01297), (-0.321, -0.26, 0.01297), (-0.321, 0.26, -0.09225), (-0.321, -0.26, -0.09225)], [], [(0, 1, 2, 3), (0, 4, 5, 1), (1, 5, 6, 2), (4, 0, 3, 7), (5, 4, 11, 10), (6, 5, 10, 9), (4, 7, 8, 11), (11, 8, 15, 12), (9, 10, 13, 14), (10, 11, 12, 13), (12, 15, 14, 13), (17, 16, 19, 18), (20, 21, 18, 19), (23, 21, 20, 22)])
me_cube_005.materials.append(mat_material)
me_cube_005.use_remesh_preserve_volume = False
me_cube_005.use_remesh_preserve_attributes = False
me_cube_005.use_mirror_vertex_groups = False
me_cube_005.update()
me_cube_004 = bpy.data.meshes.new('Cube.004')
me_cube_004.from_pydata([(0.7015, 2.466, -0.1996), (0.7015, 2.466, 0.0616), (0.7015, 2.466, -0.2956), (0.7015, 2.466, 0.02299), (1.526, 2.466, 0.0616), (1.526, 2.466, -0.2956), (1.526, 2.466, 0.02299), (1.472, 2.466, 0.02299), (1.472, 2.466, -0.2956), (1.472, 2.466, 0.0616), (0.7589, 2.466, 0.0616), (0.7589, 2.466, -0.2956), (0.7589, 2.466, 0.02299), (1.526, 2.466, -0.1996), (1.472, 2.466, -0.1996), (0.7589, 2.466, -0.1996), (1.472, 2.413, -0.1996), (0.7589, 2.413, -0.1996), (1.472, 2.413, 0.02299), (0.7589, 2.413, 0.02299), (-0.0157, 2.413, 0.02299), (0.7018, 2.413, 0.02299), (-0.0157, 2.413, -0.1996), (0.7018, 2.413, -0.1996), (-0.0157, 2.466, -0.1996), (-0.0157, 2.466, 0.02299), (-0.0157, 2.466, -0.2956), (-0.0157, 2.466, 0.0616), (-0.07304, 2.466, 0.02299), (-0.07304, 2.466, -0.2956), (-0.07304, 2.466, 0.0616), (-0.7626, 2.466, 0.0616), (-0.7626, 2.466, -0.2956), (-0.7626, 2.466, 0.02299), (-0.8165, 2.466, 0.02299), (-0.8165, 2.466, -0.2956), (-0.8165, 2.466, 0.0616), (-1.38, 2.466, 0.0616), (-1.38, 2.466, -0.2956), (-1.38, 2.466, 0.02299), (-0.07304, 2.466, -0.1996), (-0.7626, 2.466, -0.1996), (-0.8165, 2.466, -0.1996), (-1.38, 2.466, -0.1996), (-0.7626, 2.413, -0.1996), (-0.07304, 2.413, -0.1996), (-0.07304, 2.413, 0.02299), (-0.7626, 2.413, 0.02299), (-0.8165, 2.413, -0.1996), (-1.38, 2.413, -0.1996), (-0.8165, 2.413, 0.02299), (-1.38, 2.413, 0.02299), (-1.403, 1.219, 0.02299), (-1.403, 2.388, 0.02299), (-1.403, 2.388, -0.1996), (-1.403, 1.219, -0.1996), (-1.437, 1.219, -0.1996), (-1.437, 2.388, -0.1996), (-1.437, 1.219, 0.02299), (-1.437, 1.219, -0.2956), (-1.437, 1.219, 0.0616), (-1.437, 2.388, 0.0616), (-1.437, 2.388, -0.2956), (-1.437, 2.388, 0.02299), (-1.437, 2.466, 0.02299), (-1.437, 2.466, -0.2956), (-1.437, 2.466, 0.0616), (-0.797, 0.4614, 0.2132), (-0.08709, -2.401, 0.0616), (-0.08709, -2.401, -0.2956), (-0.08709, -0.5184, 0.06024), (-0.08709, -0.5184, -0.2956), (-0.08709, -0.5799, -0.2956), (-0.08709, -0.5799, 0.06092), (-0.08709, -1.228, 0.06126), (-0.08709, -1.228, -0.2956), (-0.08709, -0.5184, 0.02164), (-0.08709, -2.401, 0.02299), (-0.08709, -0.5799, 0.02231), (-0.08709, -1.228, 0.02265), (-0.1143, -1.228, -0.2956), (-0.1143, -1.228, 0.02265), (-0.1143, -0.5799, 0.02231), (-0.1143, -0.5799, -0.2956), (-0.08709, -2.316, 0.02282), (-0.08709, -2.316, 0.06143), (-0.08709, -2.316, -0.2956), (-0.08709, -1.311, -0.2956), (-0.08709, -1.311, 0.02274), (-0.08709, -1.311, 0.06134), (-0.08709, -2.316, -0.1972), (-0.08709, -1.311, -0.1973), (-0.1183, -2.316, 0.02282), (-0.1183, -2.316, -0.1972), (-0.1183, -1.311, 0.02274), (-0.1183, -1.311, -0.1973), (-0.08709, -0.02699, 0.02164), (-0.08709, -0.02699, -0.2956), (-0.08709, -0.02699, 0.06024), (-0.08709, 0.4916, 0.06024), (-0.08709, 0.4916, 0.02164), (-0.08709, -0.5184, -0.2003), (-0.08709, -0.02699, -0.2003), (-0.1185, -0.5184, -0.2003), (-0.1185, -0.02699, -0.2003), (-0.1185, -0.5184, 0.02164), (-0.1185, -0.02699, 0.02164), (-0.137, -2.401, 0.02299), (-0.137, -2.401, -0.2956), (-0.137, -2.401, 0.0616), (-0.7626, -2.401, 0.0616), (-0.7626, -2.401, -0.2956), (-0.7626, -2.401, 0.02299), (-0.8165, -2.401, 0.02299), (-0.8165, -2.401, -0.2956), (-0.8165, -2.401, 0.0616), (-1.38, -2.401, 0.0616), (-1.38, -2.401, -0.2956), (-1.38, -2.401, 0.02299), (-0.137, -2.401, -0.1996), (-0.7626, -2.401, -0.1996), (-0.8165, -2.401, -0.1996), (-1.38, -2.401, -0.1996), (-0.7626, -2.348, -0.1996), (-0.137, -2.348, -0.1996), (-0.137, -2.348, 0.02299), (-0.7626, -2.348, 0.02299), (-0.8165, -2.348, -0.1996), (-1.38, -2.348, -0.1996), (-0.8165, -2.348, 0.02299), (-1.38, -2.348, 0.02299), (-1.403, -0.009639, 0.02299), (-1.403, -1.07, 0.02299), (-1.403, -0.009639, -0.1996), (-1.403, -1.07, -0.1996), (-1.403, -1.154, 0.02299), (-1.403, -2.323, 0.02299), (-1.403, -2.323, -0.1996), (-1.403, -1.154, -0.1996), (-1.437, -0.009639, -0.1996), (-1.437, -1.07, -0.1996), (-1.437, -1.154, -0.1996), (-1.437, -2.323, -0.1996), (-1.437, -0.009639, 0.02299), (-1.437, -0.009639, -0.2956), (-1.437, -0.009639, 0.0616), (-1.437, -1.07, 0.0616), (-1.437, -1.07, -0.2956), (-1.437, -1.07, 0.02299), (-1.437, -1.154, 0.02299), (-1.437, -1.154, -0.2956), (-1.437, -1.154, 0.0616), (-1.437, -2.323, 0.0616), (-1.437, -2.323, -0.2956), (-1.437, -2.323, 0.02299), (-1.437, -2.401, 0.02299), (-1.437, -2.401, -0.2956), (-1.437, -2.401, 0.0616), (-1.437, 0.07456, 0.02299), (-1.437, 0.07456, -0.2956), (-1.437, 0.07456, 0.0616), (-1.437, 1.135, 0.0616), (-1.437, 1.135, -0.2956), (-1.437, 1.135, 0.02299), (-1.437, 0.07456, -0.1996), (-1.437, 1.135, -0.1996), (-1.403, 0.07456, -0.1996), (-1.403, 1.135, -0.1996), (-1.403, 0.07456, 0.02299), (-1.403, 1.135, 0.02299), (1.469, 0.5402, 0.02164), (1.125, 0.5402, 0.02164), (1.469, 0.5402, -0.2003), (1.125, 0.5402, -0.2003), (1.469, 0.4915, -0.2003), (1.125, 0.4915, -0.2003), (1.526, 0.4915, 0.02164), (1.526, 0.4915, -0.2956), (1.526, 0.4915, 0.06024), (1.469, 0.4915, 0.06024), (1.469, 0.4915, -0.2956), (1.469, 0.4915, 0.02164), (0.6143, 0.5399, -0.1973), (0.6143, 0.5399, 0.02274), (0.1121, 0.5399, -0.1972), (0.1121, 0.5399, 0.02282), (0.6143, 0.4915, -0.1973), (0.1121, 0.4915, -0.1972), (0.6143, 0.4915, 0.06134), (0.6143, 0.4915, 0.02274), (0.6143, 0.4915, -0.2956), (0.1121, 0.4915, -0.2956), (0.1121, 0.4915, 0.06143), (0.1121, 0.4915, 0.02282), (1.085, 0.5337, -0.2956), (1.085, 0.5337, 0.02231), (0.6675, 0.5337, 0.02265), (0.6675, 0.5337, -0.2956), (0.6675, 0.4915, 0.02265), (1.085, 0.4915, 0.02231), (1.125, 0.4915, 0.02164), (0.6675, 0.4915, -0.2956), (0.6675, 0.4915, 0.06126), (1.085, 0.4915, 0.06092), (1.085, 0.4915, -0.2956), (1.125, 0.4915, -0.2956), (1.125, 0.4915, 0.06024), (-0.08736, 0.4915, -0.2956), (1.492, 2.377, 0.02299), (1.492, 0.575, 0.02299), (1.492, 2.377, -0.1996), (1.492, 0.575, -0.1996), (1.526, 2.377, -0.1996), (1.526, 0.575, -0.1996), (1.526, 0.4914, -0.1996), (1.526, 2.377, 0.02299), (1.526, 2.377, -0.2956), (1.526, 2.377, 0.0616), (1.526, 0.575, 0.0616), (1.526, 0.575, -0.2956), (1.526, 0.575, 0.02299), (1.526, 0.4914, 0.02299), (1.526, 0.4914, -0.2956), (1.526, 0.4914, 0.0616)], [], [(0, 12, 11), (0, 11, 2), (12, 0, 3), (5, 8, 14, 13), (6, 7, 9, 4), (7, 12, 10, 9), (8, 11, 15, 14), (11, 2, 15), (15, 3, 12), (15, 2, 3), (13, 14, 7, 6), (15, 17, 16, 14), (14, 16, 18, 7), (12, 19, 17, 15), (7, 18, 19, 12), (16, 17, 19, 18), (23, 22, 20, 21), (3, 21, 20, 25), (25, 20, 22, 24), (0, 23, 21, 3), (23, 0, 24, 22), (15, 0, 3, 12), (24, 29, 28), (24, 28, 25), (26, 29, 24), (24, 0, 2, 26), (3, 25, 27, 1), (12, 3, 1, 10), (0, 15, 11, 2), (25, 40, 28), (25, 28, 30, 27), (28, 33, 31, 30), (29, 32, 41, 40), (32, 35, 42, 41), (33, 34, 36, 31), (34, 39, 37, 36), (35, 38, 43, 42), (38, 65, 43), (39, 64, 66, 37), (43, 64, 39), (43, 65, 64), (41, 42, 34, 33), (40, 26, 29), (40, 25, 26), (41, 44, 45, 40), (40, 45, 46, 28), (33, 47, 44, 41), (43, 49, 48, 42), (42, 48, 50, 34), (39, 51, 49, 43), (34, 50, 51, 39), (28, 46, 47, 33), (45, 44, 47, 46), (48, 49, 51, 50), (54, 55, 52, 53), (63, 53, 52, 58), (58, 52, 55, 56), (57, 54, 53, 63), (56, 55, 54, 57), (57, 64, 65), (57, 65, 62), (56, 165, 163, 58), (59, 162, 165, 56), (62, 59, 56, 57), (63, 58, 60, 61), (64, 63, 61, 66), (64, 57, 63), (162, 165, 59), (163, 161, 60, 58), (165, 163, 58), (165, 58, 59), (68, 77, 84, 85), (72, 71, 101), (78, 73, 74, 79), (76, 70, 73, 78), (69, 86, 90), (79, 75, 80, 81), (78, 79, 81, 82), (72, 78, 82, 83), (80, 83, 82, 81), (86, 87, 91, 90), (84, 88, 89, 85), (88, 79, 74, 89), (79, 88, 91), (91, 87, 75), (91, 75, 79), (90, 84, 77), (90, 77, 69), (84, 90, 93, 92), (91, 88, 94, 95), (88, 84, 92, 94), (90, 91, 95, 93), (95, 94, 92, 93), (70, 76, 96, 98), (96, 102, 100), (98, 96, 100, 99), (102, 97, 207), (102, 207, 100), (101, 71, 97, 102), (101, 76, 78), (101, 78, 72), (101, 102, 104, 103), (76, 101, 103, 105), (102, 96, 106, 104), (96, 76, 105, 106), (105, 103, 104, 106), (77, 107, 119), (77, 68, 109, 107), (107, 109, 110, 112), (108, 119, 120, 111), (111, 120, 121, 114), (112, 110, 115, 113), (113, 115, 116, 118), (114, 121, 122, 117), (117, 122, 156), (118, 116, 157, 155), (122, 118, 155), (122, 155, 156), (120, 112, 113, 121), (119, 108, 69), (119, 69, 77), (120, 119, 124, 123), (119, 107, 125, 124), (112, 120, 123, 126), (122, 121, 127, 128), (121, 113, 129, 127), (118, 122, 128, 130), (113, 118, 130, 129), (107, 112, 126, 125), (124, 125, 126, 123), (127, 129, 130, 128), (134, 132, 131, 133), (137, 136, 135, 138), (154, 149, 135, 136), (148, 143, 131, 132), (143, 139, 133, 131), (140, 148, 132, 134), (139, 140, 134, 133), (149, 141, 138, 135), (142, 154, 136, 137), (141, 142, 137, 138), (142, 156, 155), (142, 153, 156), (141, 149, 148, 140), (147, 140, 139, 144), (148, 146, 145, 143), (149, 151, 146, 148), (150, 141, 140, 147), (153, 142, 141, 150), (154, 152, 151, 149), (155, 157, 152, 154), (155, 154, 142), (144, 139, 164, 159), (143, 145, 160, 158), (158, 160, 161, 163), (159, 164, 165, 162), (139, 143, 158, 164), (165, 164, 166, 167), (164, 158, 168, 166), (163, 165, 167, 169), (158, 163, 169, 168), (166, 168, 169, 167), (171, 173, 172, 170), (181, 200, 171, 170), (174, 181, 170, 172), (200, 175, 173, 171), (175, 174, 172, 173), (175, 199, 204), (175, 200, 199), (175, 205, 180, 174), (174, 177, 176), (174, 180, 177), (179, 181, 176, 178), (181, 174, 176), (206, 200, 181, 179), (182, 183, 185, 184), (187, 186, 182, 184), (189, 193, 185, 183), (186, 189, 183, 182), (193, 187, 184, 185), (187, 100, 207), (187, 193, 100), (186, 201, 198), (186, 190, 201), (198, 189, 186), (189, 198, 202, 188), (193, 189, 188, 192), (191, 190, 186, 187), (197, 194, 195, 196), (204, 199, 195, 194), (199, 198, 196, 195), (198, 201, 197, 196), (207, 191, 187), (200, 206, 203, 199), (199, 203, 202, 198), (204, 205, 175), (99, 100, 193, 192), (13, 212, 216, 5), (215, 6, 4, 217), (212, 13, 6, 215), (211, 210, 208, 209), (220, 209, 208, 215), (215, 208, 210, 212), (213, 211, 209, 220), (212, 210, 211, 213), (214, 213, 220, 221), (212, 5, 6), (212, 6, 215), (216, 5, 212), (219, 216, 212, 213), (220, 215, 217, 218), (221, 220, 218, 223), (222, 219, 213, 214), (215, 13, 6), (13, 216, 5), (13, 215, 216)])
me_cube_004.polygons.foreach_set('material_index', [0, 0, 0, 0, 0, 0, 0, 0, 0, 0, 0, 0, 0, 0, 0, 1, 1, 0, 0, 0, 0, 0, 0, 0, 0, 0, 0, 0, 0, 0, 0, 0, 0, 0, 0, 0, 0, 0, 0, 0, 0, 0, 0, 0, 0, 0, 0, 0, 0, 0, 0, 0, 1, 1, 1, 0, 0, 0, 0, 0, 0, 0, 0, 0, 0, 0, 0, 0, 0, 0, 0, 0, 0, 0, 0, 0, 0, 0, 0, 1, 0, 0, 0, 0, 0, 0, 0, 0, 0, 0, 0, 0, 1, 0, 0, 0, 0, 0, 0, 0, 0, 0, 0, 0, 0, 1, 0, 0, 0, 0, 0, 0, 0, 0, 0, 0, 0, 0, 0, 0, 0, 0, 0, 0, 0, 0, 0, 0, 0, 1, 1, 1, 1, 0, 0, 0, 0, 0, 0, 0, 0, 0, 0, 0, 0, 0, 0, 0, 0, 0, 0, 0, 0, 0, 0, 0, 0, 0, 0, 0, 0, 1, 1, 0, 0, 0, 0, 0, 0, 0, 0, 0, 0, 0, 0, 1, 0, 0, 0, 0, 0, 0, 0, 0, 0, 0, 0, 0, 1, 0, 0, 0, 0, 0, 0, 0, 0, 0, 0, 0, 1, 0, 0, 0, 0, 0, 0, 0, 0, 0, 0, 0, 0, 0, 0, 0])
me_cube_004.materials.append(mat_material)
me_cube_004.materials.append(mat_window)
me_cube_004.use_remesh_preserve_volume = False
me_cube_004.use_remesh_preserve_attributes = False
me_cube_004.use_mirror_vertex_groups = False
me_cube_004.update()
me_plane = bpy.data.meshes.new('Plane')
me_plane.from_pydata([(-0.1332, 0.026, 0.05027), (-0.1332, 0.026, 0.002666), (-0.1902, 0.026, 0.002666), (-0.1902, 0.026, 0.05027), (-0.1721, 0.026, -0.008275), (-0.1514, 0.026, -0.008275), (-0.1514, 0.026, -0.01676), (-0.1721, 0.026, -0.01676), (-0.2143, 0.026, -0.02271), (-0.1091, 0.026, -0.02271), (-0.1167, 0.026, -0.1341), (-0.2068, 0.026, -0.1341), (-0.2068, 0.026, -0.1514), (-0.1167, 0.026, -0.1514), (-0.2036, 0.026, -0.06322), (-0.1199, 0.026, -0.06322), (-0.1617, 0.026, -0.1939), (-0.1486, 0.026, -0.2676), (-0.1138, 0.026, -0.2676), (-0.1748, 0.026, -0.2676), (-0.2096, 0.026, -0.2676), (-0.2096, 0.026, -0.3541), (-0.1748, 0.026, -0.354), (-0.1138, 0.026, -0.3541), (-0.1486, 0.026, -0.354), (-0.08923, 0.026, -0.04361), (-0.06468, 0.026, -0.06672), (-0.2342, 0.026, -0.04361), (-0.2456, 0.026, -0.1185), (-0.2456, 0.026, -0.1725), (-0.2148, 0.026, -0.1725), (-0.03094, 0.026, -0.04095), (-0.0148, 0.026, -0.06727), (-0.2154, 0.026, -0.1205), (-0.06549, 0.026, -0.1054), (-0.02438, 0.026, -0.04187), (-0.01261, 0.026, -0.06107), (-0.2414, 0.026, -0.1776), (-0.2189, 0.026, -0.1776), (-0.2189, 0.026, -0.2031), (-0.2414, 0.026, -0.2031), (0.009184, 0.026, -0.04771), (-0.00259, 0.026, -0.02851), (-0.1486, 0.026, -0.3759), (-0.1138, 0.026, -0.3759), (-0.1748, 0.026, -0.3759), (-0.2096, 0.026, -0.3759), (-0.2338, 0.026, -0.3759), (-0.08965, 0.026, -0.3759), (-0.08965, 0.026, -0.3629), (-0.2338, 0.026, -0.3629), (-0.1759, 0.026, 0.0634), (-0.1475, 0.026, 0.0634), (0.1434, 0.026, 0.3605), (0.1434, 0.026, 0.2913), (0.06504, 0.026, 0.2913), (0.06504, 0.026, 0.3605), (0.08678, 0.026, 0.2752), (0.1217, 0.026, 0.2752), (0.1217, 0.026, 0.2601), (0.08678, 0.026, 0.2601), (0.01555, 0.026, 0.2495), (0.1929, 0.026, 0.2495), (0.1802, 0.026, 0.05099), (0.02829, 0.026, 0.05099), (0.02829, 0.026, 0.02024), (0.1802, 0.026, 0.02024), (0.03372, 0.026, 0.1773), (0.1747, 0.026, 0.1773), (0.1042, 0.026, -0.05546), (0.1263, 0.026, -0.1867), (0.1849, 0.026, -0.1868), (0.08214, 0.026, -0.1867), (0.02352, 0.026, -0.1868), (0.02352, 0.026, -0.3408), (0.08214, 0.026, -0.3407), (0.1849, 0.026, -0.3408), (0.1263, 0.026, -0.3407), (0.2264, 0.026, 0.2123), (0.2456, 0.026, 0.07894), (-0.01793, 0.026, 0.2123), (-0.03719, 0.026, 0.07894), (-0.03719, 0.026, -0.01724), (0.01484, 0.026, -0.01724), (0.2456, 0.026, -0.01724), (0.1936, 0.026, -0.01724), (0.01372, 0.026, 0.0753), (0.1947, 0.026, 0.0753), (0.2385, 0.026, -0.02634), (0.2006, 0.026, -0.02634), (-0.0301, 0.026, -0.02634), (0.00786, 0.026, -0.02634), (0.00786, 0.026, -0.07188), (-0.0301, 0.026, -0.07188), (0.2006, 0.026, -0.07188), (0.2385, 0.026, -0.07188), (0.1263, 0.026, -0.3796), (0.1849, 0.026, -0.3796), (0.08214, 0.026, -0.3796), (0.02352, 0.026, -0.3796), (-0.01723, 0.026, -0.3796), (0.2257, 0.026, -0.3796), (0.2257, 0.026, -0.3566), (-0.01723, 0.026, -0.3566), (0.08472, 0.026, 0.3796), (0.1237, 0.026, 0.3796), (0.1237, -0.026, 0.3796), (0.08472, -0.026, 0.3796), (-0.01723, -0.026, -0.3566), (0.2257, -0.026, -0.3566), (0.2257, -0.026, -0.3796), (-0.01723, -0.026, -0.3796), (0.02352, -0.026, -0.3796), (0.08214, -0.026, -0.3796), (0.1849, -0.026, -0.3796), (0.1263, -0.026, -0.3796), (0.2385, -0.026, -0.07188), (0.2006, -0.026, -0.07188), (-0.0301, -0.026, -0.07188), (0.00786, -0.026, -0.07188), (0.00786, -0.026, -0.02634), (-0.0301, -0.026, -0.02634), (0.2006, -0.026, -0.02634), (0.2385, -0.026, -0.02634), (0.1947, -0.026, 0.0753), (0.01372, -0.026, 0.0753), (0.1936, -0.026, -0.01724), (0.2456, -0.026, -0.01724), (0.01484, -0.026, -0.01724), (-0.03719, -0.026, -0.01724), (-0.03719, -0.026, 0.07894), (-0.01793, -0.026, 0.2123), (0.2456, -0.026, 0.07894), (0.2264, -0.026, 0.2123), (0.1263, -0.026, -0.3407), (0.1849, -0.026, -0.3408), (0.08214, -0.026, -0.3407), (0.02352, -0.026, -0.3408), (0.02352, -0.026, -0.1868), (0.08214, -0.026, -0.1867), (0.1849, -0.026, -0.1868), (0.1263, -0.026, -0.1867), (0.1042, -0.026, -0.05546), (0.1747, -0.026, 0.1773), (0.03372, -0.026, 0.1773), (0.1802, -0.026, 0.02024), (0.02829, -0.026, 0.02024), (0.02829, -0.026, 0.05099), (0.1802, -0.026, 0.05099), (0.1929, -0.026, 0.2495), (0.01555, -0.026, 0.2495), (0.08678, -0.026, 0.2601), (0.1217, -0.026, 0.2601), (0.1217, -0.026, 0.2752), (0.08678, -0.026, 0.2752), (0.06504, -0.026, 0.3605), (0.06504, -0.026, 0.2913), (0.1434, -0.026, 0.2913), (0.1434, -0.026, 0.3605), (-0.1475, -0.026, 0.0634), (-0.1759, -0.026, 0.0634), (-0.2338, -0.026, -0.3629), (-0.08965, -0.026, -0.3629), (-0.08965, -0.026, -0.3759), (-0.2338, -0.026, -0.3759), (-0.2096, -0.026, -0.3759), (-0.1748, -0.026, -0.3759), (-0.1138, -0.026, -0.3759), (-0.1486, -0.026, -0.3759), (-0.00259, -0.026, -0.02851), (0.009184, -0.026, -0.04771), (-0.2414, -0.026, -0.2031), (-0.2189, -0.026, -0.2031), (-0.2189, -0.026, -0.1776), (-0.2414, -0.026, -0.1776), (-0.01261, -0.026, -0.06107), (-0.02438, -0.026, -0.04187), (-0.06549, -0.026, -0.1054), (-0.2154, -0.026, -0.1205), (-0.0148, -0.026, -0.06727), (-0.03094, -0.026, -0.04095), (-0.2148, -0.026, -0.1725), (-0.2456, -0.026, -0.1725), (-0.2456, -0.026, -0.1185), (-0.2342, -0.026, -0.04361), (-0.06468, -0.026, -0.06672), (-0.08923, -0.026, -0.04361), (-0.1486, -0.026, -0.354), (-0.1138, -0.026, -0.3541), (-0.1748, -0.026, -0.354), (-0.2096, -0.026, -0.3541), (-0.2096, -0.026, -0.2676), (-0.1748, -0.026, -0.2676), (-0.1138, -0.026, -0.2676), (-0.1486, -0.026, -0.2676), (-0.1617, -0.026, -0.1939), (-0.1199, -0.026, -0.06322), (-0.2036, -0.026, -0.06322), (-0.1167, -0.026, -0.1514), (-0.2068, -0.026, -0.1514), (-0.2068, -0.026, -0.1341), (-0.1167, -0.026, -0.1341), (-0.1091, -0.026, -0.02271), (-0.2143, -0.026, -0.02271), (-0.1721, -0.026, -0.01676), (-0.1514, -0.026, -0.01676), (-0.1514, -0.026, -0.008275), (-0.1721, -0.026, -0.008275), (-0.1902, -0.026, 0.05027), (-0.1902, -0.026, 0.002666), (-0.1332, -0.026, 0.002666), (-0.1332, -0.026, 0.05027)], [], [(0, 3, 2, 1), (1, 2, 4, 5), (5, 4, 7, 6), (6, 7, 8, 9), (9, 8, 14, 15), (10, 11, 12, 13), (14, 11, 10, 15), (19, 20, 21, 22), (18, 17, 24, 23), (30, 33, 28, 29), (32, 31, 26, 34), (31, 32, 36, 35), (30, 29, 37, 38), (38, 37, 40, 39), (35, 36, 41, 42), (23, 24, 43, 44), (22, 21, 46, 45), (46, 21, 50, 47), (23, 44, 48, 49), (12, 16, 13), (16, 12, 20, 19), (13, 16, 17, 18), (14, 8, 27), (15, 25, 9), (34, 26, 25, 15), (33, 14, 27, 28), (3, 0, 52, 51), (53, 56, 55, 54), (54, 55, 57, 58), (58, 57, 60, 59), (59, 60, 61, 62), (62, 61, 67, 68), (63, 64, 65, 66), (67, 64, 63, 68), (72, 73, 74, 75), (71, 70, 77, 76), (83, 86, 81, 82), (85, 84, 79, 87), (84, 85, 89, 88), (83, 82, 90, 91), (91, 90, 93, 92), (88, 89, 94, 95), (76, 77, 96, 97), (75, 74, 99, 98), (99, 74, 103, 100), (76, 97, 101, 102), (65, 69, 66), (69, 65, 73, 72), (66, 69, 70, 71), (67, 61, 80), (68, 78, 62), (87, 79, 78, 68), (86, 67, 80, 81), (56, 53, 105, 104), (56, 104, 107, 155), (104, 105, 106, 107), (105, 53, 158, 106), (81, 80, 131, 130), (67, 86, 125, 144), (87, 68, 143, 124), (78, 79, 132, 133), (62, 78, 133, 149), (80, 61, 150, 131), (66, 71, 140, 145), (70, 69, 142, 141), (69, 72, 139, 142), (73, 65, 146, 138), (76, 102, 109, 135), (102, 101, 110, 109), (101, 97, 114, 110), (99, 100, 111, 112), (100, 103, 108, 111), (103, 74, 137, 108), (75, 98, 113, 136), (98, 99, 112, 113), (97, 96, 115, 114), (96, 77, 134, 115), (88, 95, 116, 123), (95, 94, 117, 116), (94, 89, 122, 117), (91, 92, 119, 120), (92, 93, 118, 119), (93, 90, 121, 118), (83, 91, 120, 128), (90, 82, 129, 121), (84, 88, 123, 127), (89, 85, 126, 122), (85, 87, 124, 126), (79, 84, 127, 132), (82, 81, 130, 129), (86, 83, 128, 125), (71, 76, 135, 140), (77, 70, 141, 134), (72, 75, 136, 139), (74, 73, 138, 137), (68, 63, 148, 143), (64, 67, 144, 147), (63, 66, 145, 148), (65, 64, 147, 146), (59, 62, 149, 152), (61, 60, 151, 150), (58, 59, 152, 153), (60, 57, 154, 151), (54, 58, 153, 157), (57, 55, 156, 154), (53, 54, 157, 158), (55, 56, 155, 156), (3, 51, 160, 208), (51, 52, 159, 160), (52, 0, 211, 159), (28, 27, 184, 183), (14, 33, 178, 197), (34, 15, 196, 177), (25, 26, 185, 186), (9, 25, 186, 202), (27, 8, 203, 184), (13, 18, 193, 198), (17, 16, 195, 194), (16, 19, 192, 195), (20, 12, 199, 191), (23, 49, 162, 188), (49, 48, 163, 162), (48, 44, 167, 163), (46, 47, 164, 165), (47, 50, 161, 164), (50, 21, 190, 161), (22, 45, 166, 189), (45, 46, 165, 166), (44, 43, 168, 167), (43, 24, 187, 168), (35, 42, 169, 176), (42, 41, 170, 169), (41, 36, 175, 170), (38, 39, 172, 173), (39, 40, 171, 172), (40, 37, 174, 171), (30, 38, 173, 181), (37, 29, 182, 174), (31, 35, 176, 180), (36, 32, 179, 175), (32, 34, 177, 179), (26, 31, 180, 185), (29, 28, 183, 182), (33, 30, 181, 178), (18, 23, 188, 193), (24, 17, 194, 187), (19, 22, 189, 192), (21, 20, 191, 190), (15, 10, 201, 196), (11, 14, 197, 200), (10, 13, 198, 201), (12, 11, 200, 199), (6, 9, 202, 205), (8, 7, 204, 203), (5, 6, 205, 206), (7, 4, 207, 204), (1, 5, 206, 210), (4, 2, 209, 207), (0, 1, 210, 211), (2, 3, 208, 209), (211, 208, 209, 210), (210, 209, 207, 206), (206, 207, 204, 205), (205, 204, 203, 202), (202, 203, 197, 196), (201, 200, 199, 198), (197, 200, 201, 196), (192, 191, 190, 189), (193, 194, 187, 188), (181, 178, 183, 182), (179, 180, 185, 177), (180, 179, 175, 176), (181, 182, 174, 173), (173, 174, 171, 172), (176, 175, 170, 169), (188, 187, 168, 167), (189, 190, 165, 166), (165, 190, 161, 164), (188, 167, 163, 162), (199, 195, 198), (195, 199, 191, 192), (198, 195, 194, 193), (197, 203, 184), (196, 186, 202), (177, 185, 186, 196), (178, 197, 184, 183), (208, 211, 159, 160), (158, 155, 156, 157), (157, 156, 154, 153), (153, 154, 151, 152), (152, 151, 150, 149), (149, 150, 144, 143), (148, 147, 146, 145), (144, 147, 148, 143), (139, 138, 137, 136), (140, 141, 134, 135), (128, 125, 130, 129), (126, 127, 132, 124), (127, 126, 122, 123), (128, 129, 121, 120), (120, 121, 118, 119), (123, 122, 117, 116), (135, 134, 115, 114), (136, 137, 112, 113), (112, 137, 108, 111), (135, 114, 110, 109), (146, 142, 145), (142, 146, 138, 139), (145, 142, 141, 140), (144, 150, 131), (143, 133, 149), (124, 132, 133, 143), (125, 144, 131, 130), (155, 158, 106, 107)])
me_plane.use_remesh_preserve_volume = False
me_plane.use_remesh_preserve_attributes = False
me_plane.use_mirror_vertex_groups = False
me_plane.update()

# ---- objects
ob_cube_008 = bpy.data.objects.new('Cube.008', me_cube_009)
ob_cube_007 = bpy.data.objects.new('Cube.007', me_cube_008)
ob_font = bpy.data.objects.new('Font', me_mesh_006)
ob_mesh_005 = bpy.data.objects.new('Mesh.005', me_mesh_005)
ob_mesh_004 = bpy.data.objects.new('Mesh.004', me_mesh_004)
ob_mesh_003 = bpy.data.objects.new('Mesh.003', me_mesh_003)
ob_mesh_002 = bpy.data.objects.new('Mesh.002', me_mesh_002)
ob_mesh_001 = bpy.data.objects.new('Mesh.001', me_mesh_001)
ob_mesh = bpy.data.objects.new('Mesh', me_mesh)
ob_cube_006 = bpy.data.objects.new('Cube.006', me_cube_007)
ob_cube_002 = bpy.data.objects.new('Cube.002', me_cube_001)
ob_lamp_001 = bpy.data.objects.new('Lamp.001', light_lamp_001)
ob_cube_005 = bpy.data.objects.new('Cube.005', me_cube_006)
ob_cube_003 = bpy.data.objects.new('Cube.003', me_cube_002)
ob_cube_001 = bpy.data.objects.new('Cube.001', me_cube)
ob_cube = bpy.data.objects.new('Cube', me_cube_005)
ob_lamp = bpy.data.objects.new('Lamp', light_lamp)
ob_cube_004 = bpy.data.objects.new('Cube.004', me_cube_004)
ob_camera = bpy.data.objects.new('Camera', cam_camera)
ob_jeff = bpy.data.objects.new('Jeff', me_plane)

# ---- transforms, parenting, visibility, modifiers, constraints
ob_cube_008.location = (0.3013, 0.0931, 0.3535)
ob_cube_008.scale = (0.3652, 0.3652, 0.3652)
ob_cube_008.lock_rotations_4d = False
ob_cube_008.empty_display_type = 'ARROWS'
ob_cube_008.color = (0.0, 0.0, 0.0, 1.0)
ob_cube_008.lineart.crease_threshold = 0.0
ob_cube_007.location = (-2.718, 0.08112, 0.1541)
ob_cube_007.scale = (0.7207, 0.7207, 0.7207)
ob_cube_007.lock_rotations_4d = False
ob_cube_007.empty_display_type = 'ARROWS'
ob_cube_007.color = (0.0, 0.0, 0.0, 1.0)
ob_cube_007.lineart.crease_threshold = 0.0
ob_font.location = (-3.484, 0.3117, 1.655)
ob_font.rotation_euler = (1.571, -0.0, -0.0)
ob_font.scale = (0.6377, 0.6377, 0.6377)
ob_font.lock_rotations_4d = False
ob_font.empty_display_type = 'ARROWS'
ob_font.color = (0.0, 0.0, 0.0, 1.0)
ob_font.lineart.crease_threshold = 0.0
ob_mesh_005.location = (3.216, -1.832, 1.759)
ob_mesh_005.scale = (0.5414, 0.5414, 0.5414)
ob_mesh_005.lock_rotations_4d = False
ob_mesh_005.empty_display_type = 'ARROWS'
ob_mesh_005.color = (0.0, 0.0, 0.0, 1.0)
ob_mesh_005.lineart.crease_threshold = 0.0
ob_mesh_004.location = (3.216, -2.432, 1.759)
ob_mesh_004.scale = (0.5414, 0.5414, 0.5414)
ob_mesh_004.lock_rotations_4d = False
ob_mesh_004.empty_display_type = 'ARROWS'
ob_mesh_004.color = (0.0, 0.0, 0.0, 1.0)
ob_mesh_004.lineart.crease_threshold = 0.0
ob_mesh_003.location = (3.216, -3.032, 1.759)
ob_mesh_003.scale = (0.5414, 0.5414, 0.5414)
ob_mesh_003.lock_rotations_4d = False
ob_mesh_003.empty_display_type = 'ARROWS'
ob_mesh_003.color = (0.0, 0.0, 0.0, 1.0)
ob_mesh_003.lineart.crease_threshold = 0.0
ob_mesh_002.location = (3.216, 1.801, 1.759)
ob_mesh_002.scale = (0.5414, 0.5414, 0.5414)
ob_mesh_002.lock_rotations_4d = False
ob_mesh_002.empty_display_type = 'ARROWS'
ob_mesh_002.color = (0.0, 0.0, 0.0, 1.0)
ob_mesh_002.lineart.crease_threshold = 0.0
ob_mesh_001.location = (3.216, 2.401, 1.759)
ob_mesh_001.scale = (0.5414, 0.5414, 0.5414)
ob_mesh_001.lock_rotations_4d = False
ob_mesh_001.empty_display_type = 'ARROWS'
ob_mesh_001.color = (0.0, 0.0, 0.0, 1.0)
ob_mesh_001.lineart.crease_threshold = 0.0
ob_mesh.location = (3.216, 3.001, 1.759)
ob_mesh.scale = (0.5414, 0.5414, 0.5414)
ob_mesh.lock_rotations_4d = False
ob_mesh.empty_display_type = 'ARROWS'
ob_mesh.color = (0.0, 0.0, 0.0, 1.0)
ob_mesh.lineart.crease_threshold = 0.0
ob_cube_006.location = (-0.08731, 0.1679, 1.093)
ob_cube_006.rotation_euler = (0.0, -0.0, -1.571)
ob_cube_006.scale = (2.902, 1.868, 3.245)
ob_cube_006.lock_rotations_4d = False
ob_cube_006.empty_display_type = 'ARROWS'
ob_cube_006.color = (0.0, 0.0, 0.0, 1.0)
ob_cube_006.lineart.crease_threshold = 0.0
ob_cube_002.location = (0.06189, 0.1679, 0.9603)
ob_cube_002.rotation_euler = (0.0, -0.0, -1.571)
ob_cube_002.scale = (2.902, 1.868, 3.245)
ob_cube_002.lock_rotations_4d = False
ob_cube_002.empty_display_type = 'ARROWS'
ob_cube_002.color = (0.0, 0.0, 0.0, 1.0)
ob_cube_002.lineart.crease_threshold = 0.0
ob_lamp_001.location = (-1.832, -10.08, 3.818)
ob_lamp_001.lock_rotations_4d = False
ob_lamp_001.empty_display_type = 'ARROWS'
ob_lamp_001.color = (0.0, 0.0, 0.0, 1.0)
ob_lamp_001.lineart.crease_threshold = 0.0
ob_cube_005.location = (-1.964, -3.181, 0.412)
ob_cube_005.rotation_euler = (0.0, -0.0, -1.571)
ob_cube_005.scale = (3.098, 1.995, 3.359)
ob_cube_005.lock_rotations_4d = False
ob_cube_005.empty_display_type = 'ARROWS'
ob_cube_005.color = (0.0, 0.0, 0.0, 1.0)
ob_cube_005.lineart.crease_threshold = 0.0
ob_cube_003.location = (-3.538, -2.337, 0.7496)
ob_cube_003.rotation_euler = (0.0, -0.0, -1.571)
ob_cube_003.scale = (3.098, 1.995, 3.098)
ob_cube_003.lock_rotations_4d = False
ob_cube_003.empty_display_type = 'ARROWS'
ob_cube_003.color = (0.0, 0.0, 0.0, 1.0)
ob_cube_003.lineart.crease_threshold = 0.0
ob_cube_001.location = (-3.226, -1.944, 0.615)
ob_cube_001.rotation_euler = (0.0, -0.0, -1.571)
ob_cube_001.scale = (2.694, 1.735, 2.694)
ob_cube_001.lock_rotations_4d = False
ob_cube_001.empty_display_type = 'ARROWS'
ob_cube_001.color = (0.0, 0.0, 0.0, 1.0)
ob_cube_001.lineart.crease_threshold = 0.0
ob_cube.location = (-0.5261, -3.091, 0.412)
ob_cube.rotation_euler = (0.0, -0.0, -1.571)
ob_cube.scale = (3.098, 1.995, 3.359)
ob_cube.lock_rotations_4d = False
ob_cube.empty_display_type = 'ARROWS'
ob_cube.color = (0.0, 0.0, 0.0, 1.0)
ob_cube.lineart.crease_threshold = 0.0
ob_lamp.location = (-10.57, 10.71, 15.05)
ob_lamp.rotation_euler = (0.705, 0.06635, -2.383)
ob_lamp.scale = (2.5, 2.5, 2.5)
ob_lamp.lock_rotations_4d = False
ob_lamp.empty_display_type = 'ARROWS'
ob_lamp.color = (0.0, 0.0, 0.0, 1.0)
ob_lamp.lineart.crease_threshold = 0.0
ob_cube_004.location = (-0.08731, 0.1679, 0.9603)
ob_cube_004.rotation_euler = (0.0, -0.0, -1.571)
ob_cube_004.scale = (2.902, 1.868, 3.245)
ob_cube_004.lock_rotations_4d = False
ob_cube_004.empty_display_type = 'ARROWS'
ob_cube_004.color = (0.0, 0.0, 0.0, 1.0)
ob_cube_004.lineart.crease_threshold = 0.0
ob_camera.location = (-10.0, -10.0, 10.0)
ob_camera.rotation_euler = (1.047, -2.576e-07, -0.7854)
ob_camera.lock_rotations_4d = False
ob_camera.empty_display_type = 'ARROWS'
ob_camera.color = (0.0, 0.0, 0.0, 1.0)
ob_camera.lineart.crease_threshold = 0.0
ob_jeff.location = (-4.581, -1.218, 0.4592)
ob_jeff.scale = (1.185, 1.185, 1.185)
ob_jeff.lock_rotations_4d = False
ob_jeff.empty_display_type = 'ARROWS'
ob_jeff.color = (0.0, 0.0, 0.0, 1.0)
ob_jeff.lineart.crease_threshold = 0.0

# ---- collection membership
col_collection_1.objects.link(ob_cube_008)
col_collection_1.objects.link(ob_cube_007)
col_collection_1.objects.link(ob_font)
col_collection_1.objects.link(ob_mesh_005)
col_collection_1.objects.link(ob_mesh_004)
col_collection_1.objects.link(ob_mesh_003)
col_collection_1.objects.link(ob_mesh_002)
col_collection_1.objects.link(ob_mesh_001)
col_collection_1.objects.link(ob_mesh)
col_collection_1.objects.link(ob_cube_006)
col_collection_1.objects.link(ob_cube_002)
col_collection_1.objects.link(ob_lamp_001)
col_collection_1.objects.link(ob_cube_005)
col_collection_1.objects.link(ob_cube_003)
col_collection_1.objects.link(ob_cube_001)
col_collection_1.objects.link(ob_cube)
col_collection_1.objects.link(ob_lamp)
col_collection_1.objects.link(ob_cube_004)
col_collection_1.objects.link(ob_camera)
col_collection_8.objects.link(ob_jeff)

# ---- scene / render settings (as saved in the file)
scene.camera = ob_camera
scene.frame_start = 1; scene.frame_end = 250; scene.frame_set(2)
scene.render.engine = 'BLENDER_EEVEE_NEXT'
scene.render.image_settings.compression = 90
scene.render.resolution_x = 1024
scene.render.resolution_y = 768
scene.render.fps = 25
scene.render.dither_intensity = 0.0
scene.render.use_compositing = False
scene.render.use_sequencer = False
scene.render.use_file_extension = False
scene.render.bake_bias = 0.0
scene.render.use_stamp_time = False
scene.render.use_stamp_date = False
scene.render.use_stamp_frame = False
scene.render.use_stamp_camera = False
scene.render.use_stamp_scene = False
scene.render.use_stamp_filename = False
scene.render.use_stamp_render_time = False
scene.render.stamp_font_size = 0
scene.cycles.use_denoising = False
scene.cycles.samples = 10
scene.cycles.sampling_pattern = 'TABULATED_SOBOL'
scene.cycles.light_sampling_threshold = 0.0
scene.cycles.use_adaptive_sampling = False
scene.cycles.use_light_tree = False
scene.cycles.blur_glossy = 0.0
scene.cycles.volume_bounces = 1
scene.cycles.pixel_filter_type = 'GAUSSIAN'
scene.cycles.sample_clamp_indirect = 0.0
scene.view_settings.view_transform = 'Raw'
bpy.context.view_layer.update()
